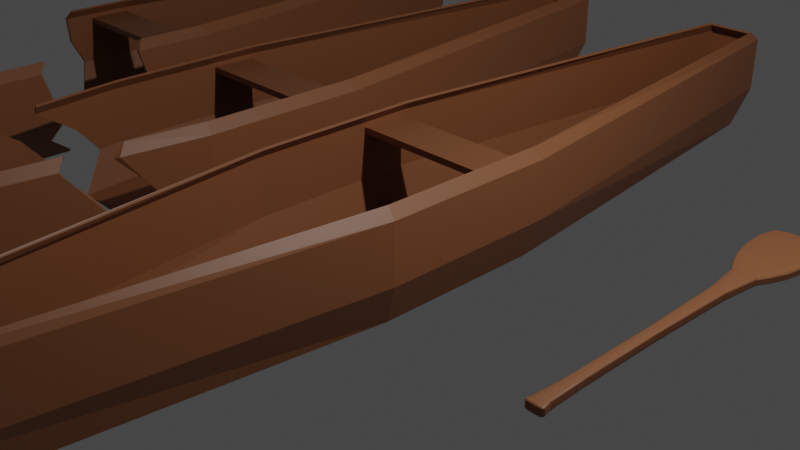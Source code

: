 # Source: Boat.blend  (saved by Blender 3.5.10; exported with 4.5.12 LTS)
import bpy
from mathutils import Matrix  # noqa: F401  (used for matrix-valued properties, if any)

bpy.ops.wm.read_factory_settings(use_empty=True)
scene = bpy.context.scene
scene.name = 'Scene'

# ---- collections
col_collection = bpy.data.collections.new('Collection'); scene.collection.children.link(col_collection)

# ---- materials (node trees are filled in below, after node groups)
mat_material_001 = bpy.data.materials.new('Material.001')
mat_material_001.use_transparent_shadow = False

# ---- material node trees
mat_material_001.use_nodes = True; mat_material_001.node_tree.nodes.clear()
_N = mat_material_001.node_tree.nodes; _L = mat_material_001.node_tree.links
n0 = _N.new('ShaderNodeBsdfPrincipled'); n0.name = 'Principled BSDF'; n0.location = (10, 300)
n0.distribution = 'GGX'
n0.subsurface_method = 'RANDOM_WALK_SKIN'
n0.inputs[0].default_value = (0.2462, 0.09123, 0.03578, 1.0)
n0.inputs[3].default_value = 1.45
n0.inputs[27].default_value = (0.0, 0.0, 0.0, 1.0)
n0.inputs[28].default_value = 1.0
n1 = _N.new('ShaderNodeOutputMaterial'); n1.name = 'Material Output'; n1.location = (300, 300)
_L.new(n0.outputs[0], n1.inputs[0])
n1.is_active_output = True

# ---- world
world_world = bpy.data.worlds.new('World'); scene.world = world_world
world_world.use_nodes = True; world_world.node_tree.nodes.clear()
_N = world_world.node_tree.nodes; _L = world_world.node_tree.links
n0 = _N.new('ShaderNodeOutputWorld'); n0.name = 'World Output'; n0.location = (300, 300)
n1 = _N.new('ShaderNodeBackground'); n1.name = 'Background'; n1.location = (10, 300)
n1.inputs[0].default_value = (0.05088, 0.05088, 0.05088, 1.0)
_L.new(n1.outputs[0], n0.inputs[0])
n0.is_active_output = True
world_world.color = (0.05088, 0.05088, 0.05088)
world_world.use_sun_shadow = False
world_world.sun_shadow_jitter_overblur = 0.0

# ---- cameras
cam_camera = bpy.data.cameras.new('Camera')
cam_camera.clip_end = 100.0
cam_camera.ortho_scale = 7.314

# ---- lights
light_light = bpy.data.lights.new('Light', 'POINT')
light_light.transmission_factor = 0.0
light_light.energy = 1000.0
light_light.shadow_soft_size = 0.1
light_light.shadow_maximum_resolution = 0.006
light_light.use_absolute_resolution = True

# ---- meshes
me_cube_001 = bpy.data.meshes.new('Cube.001')
me_cube_001.from_pydata([(-0.8495, -1.011, -0.7393), (-0.8992, -1.037, 0.4895), (-0.8495, 0.8874, -0.7393), (-0.8992, 0.9138, 0.4895), (0.8495, -1.011, -0.7393), (0.8992, -1.037, 0.4895), (0.8495, 0.8874, -0.7393), (0.8992, 0.9138, 0.4895), (0.2832, 5.742, -0.7393), (-0.2832, 5.742, -0.7393), (-0.2997, 5.903, 0.4895), (0.2997, 5.903, 0.4895), (-0.2832, -5.866, -0.7393), (0.2832, -5.866, -0.7393), (0.2997, -6.027, 0.4895), (-0.2997, -6.027, 0.4895), (-1.0, -1.062, -0.2954), (-1.0, 0.9382, -0.2954), (1.0, 0.9382, -0.2954), (1.0, -1.062, -0.2954), (0.3333, -6.176, -0.2954), (-0.3333, -6.176, -0.2954), (-0.3333, 6.053, -0.2954), (0.3333, 6.053, -0.2954), (-1.0, -1.062, 0.03798), (-1.0, -1.062, 0.3713), (-1.0, 0.9382, 0.3713), (-1.0, 0.9382, 0.03798), (1.0, 0.9382, 0.3713), (1.0, 0.9382, 0.03798), (1.0, -1.062, 0.3713), (1.0, -1.062, 0.03798), (0.3333, -6.176, 0.3713), (0.3333, -6.176, 0.03798), (-0.3333, -6.176, 0.3713), (-0.3333, -6.176, 0.03798), (-0.3333, 6.053, 0.3713), (-0.3333, 6.053, 0.03798), (0.3333, 6.053, 0.3713), (0.3333, 6.053, 0.03798), (-0.8313, -1.01, -0.7155), (-0.8753, -1.036, 0.4713), (-0.8313, 0.8863, -0.7155), (-0.8753, 0.9123, 0.4713), (0.8313, -1.01, -0.7155), (0.8753, -1.036, 0.4713), (0.8313, 0.8863, -0.7155), (0.8753, 0.9123, 0.4713), (0.2682, 5.73, -0.7161), (-0.2682, 5.73, -0.7161), (-0.2831, 5.892, 0.4671), (0.2831, 5.892, 0.4671), (-0.2682, -5.854, -0.7161), (0.2682, -5.854, -0.7161), (0.2831, -6.016, 0.4671), (-0.2831, -6.016, 0.4671), (-0.9704, -1.06, -0.291), (-0.9704, 0.9362, -0.291), (0.9704, 0.9362, -0.291), (0.9704, -1.06, -0.291), (0.3152, -6.154, -0.2873), (-0.3152, -6.154, -0.2873), (-0.3152, 6.03, -0.2873), (0.3152, 6.03, -0.2873), (-0.9701, -1.06, 0.03798), (-0.9715, -1.06, 0.362), (-0.9715, 0.9363, 0.362), (-0.9701, 0.9362, 0.03798), (0.9715, 0.9363, 0.362), (0.9701, 0.9362, 0.03798), (0.9715, -1.06, 0.362), (0.9701, -1.06, 0.03798), (0.3162, -6.155, 0.3594), (0.3135, -6.154, 0.03798), (-0.3162, -6.155, 0.3594), (-0.3135, -6.154, 0.03798), (-0.3162, 6.031, 0.3594), (-0.3135, 6.03, 0.03798), (0.3162, 6.031, 0.3594), (0.3135, 6.03, 0.03798), (-0.983, 0.3522, 0.2359), (-0.983, 0.3522, 0.3098), (-0.983, 0.8844, 0.2359), (-0.983, 0.8844, 0.3098), (0.983, 0.3522, 0.2359), (0.983, 0.3522, 0.3098), (0.983, 0.8844, 0.2359), (0.983, 0.8844, 0.3098)], [], [(25, 1, 3, 26), (38, 11, 7, 28), (28, 7, 5, 30), (34, 15, 1, 25), (8, 6, 4, 13), (2, 9, 12, 0), (9, 8, 13, 12), (30, 5, 14, 32), (32, 14, 15, 34), (26, 3, 10, 36), (36, 10, 11, 38), (9, 22, 23, 8), (2, 17, 22, 9), (13, 20, 21, 12), (4, 19, 20, 13), (12, 21, 16, 0), (6, 18, 19, 4), (8, 23, 18, 6), (0, 16, 17, 2), (22, 37, 39, 23), (37, 36, 38, 39), (17, 27, 37, 22), (27, 26, 36, 37), (20, 33, 35, 21), (33, 32, 34, 35), (19, 31, 33, 20), (31, 30, 32, 33), (21, 35, 24, 16), (35, 34, 25, 24), (18, 29, 31, 19), (29, 28, 30, 31), (23, 39, 29, 18), (39, 38, 28, 29), (16, 24, 27, 17), (24, 25, 26, 27), (65, 66, 43, 41), (78, 68, 47, 51), (68, 70, 45, 47), (74, 65, 41, 55), (48, 53, 44, 46), (42, 40, 52, 49), (49, 52, 53, 48), (70, 72, 54, 45), (72, 74, 55, 54), (66, 76, 50, 43), (76, 78, 51, 50), (49, 48, 63, 62), (42, 49, 62, 57), (53, 52, 61, 60), (44, 53, 60, 59), (52, 40, 56, 61), (46, 44, 59, 58), (48, 46, 58, 63), (40, 42, 57, 56), (62, 63, 79, 77), (77, 79, 78, 76), (57, 62, 77, 67), (67, 77, 76, 66), (60, 61, 75, 73), (73, 75, 74, 72), (59, 60, 73, 71), (71, 73, 72, 70), (61, 56, 64, 75), (75, 64, 65, 74), (58, 59, 71, 69), (69, 71, 70, 68), (63, 58, 69, 79), (79, 69, 68, 78), (56, 57, 67, 64), (64, 67, 66, 65), (3, 1, 41, 43), (7, 11, 51, 47), (5, 7, 47, 45), (1, 15, 55, 41), (10, 3, 43, 50), (11, 10, 50, 51), (14, 5, 45, 54), (15, 14, 54, 55), (80, 81, 83, 82), (82, 83, 87, 86), (86, 87, 85, 84), (84, 85, 81, 80), (82, 86, 84, 80), (87, 83, 81, 85)])
_uv = me_cube_001.uv_layers.new(name='UVMap')
_uv.uv.foreach_set('vector', [0.5833, 0.0, 0.625, 0.0, 0.625, 0.25, 0.5833, 0.25, 0.5833, 0.4167, 0.625, 0.4167, 0.625, 0.5, 0.5833, 0.5, 0.5833, 0.5, 0.625, 0.5, 0.625, 0.75, 0.5833, 0.75, 0.5833, 0.9167, 0.625, 0.9167, 0.625, 1.0, 0.5833, 1.0, 0.2917, 0.5, 0.375, 0.5, 0.375, 0.75, 0.2917, 0.75, 0.125, 0.5, 0.2083, 0.5, 0.2083, 0.75, 0.125, 0.75, 0.2083, 0.5, 0.2917, 0.5, 0.2917, 0.75, 0.2083, 0.75, 0.5833, 0.75, 0.625, 0.75, 0.625, 0.8333, 0.5833, 0.8333, 0.5833, 0.8333, 0.625, 0.8333, 0.625, 0.9167, 0.5833, 0.9167, 0.5833, 0.25, 0.625, 0.25, 0.625, 0.3333, 0.5833, 0.3333, 0.5833, 0.3333, 0.625, 0.3333, 0.625, 0.4167, 0.5833, 0.4167, 0.375, 0.3333, 0.5, 0.3333, 0.5, 0.4167, 0.375, 0.4167, 0.375, 0.25, 0.5, 0.25, 0.5, 0.3333, 0.375, 0.3333, 0.375, 0.8333, 0.5, 0.8333, 0.5, 0.9167, 0.375, 0.9167, 0.375, 0.75, 0.5, 0.75, 0.5, 0.8333, 0.375, 0.8333, 0.375, 0.9167, 0.5, 0.9167, 0.5, 1.0, 0.375, 1.0, 0.375, 0.5, 0.5, 0.5, 0.5, 0.75, 0.375, 0.75, 0.375, 0.4167, 0.5, 0.4167, 0.5, 0.5, 0.375, 0.5, 0.375, 0.0, 0.5, 0.0, 0.5, 0.25, 0.375, 0.25, 0.5, 0.3333, 0.5417, 0.3333, 0.5417, 0.4167, 0.5, 0.4167, 0.5417, 0.3333, 0.5833, 0.3333, 0.5833, 0.4167, 0.5417, 0.4167, 0.5, 0.25, 0.5417, 0.25, 0.5417, 0.3333, 0.5, 0.3333, 0.5417, 0.25, 0.5833, 0.25, 0.5833, 0.3333, 0.5417, 0.3333, 0.5, 0.8333, 0.5417, 0.8333, 0.5417, 0.9167, 0.5, 0.9167, 0.5417, 0.8333, 0.5833, 0.8333, 0.5833, 0.9167, 0.5417, 0.9167, 0.5, 0.75, 0.5417, 0.75, 0.5417, 0.8333, 0.5, 0.8333, 0.5417, 0.75, 0.5833, 0.75, 0.5833, 0.8333, 0.5417, 0.8333, 0.5, 0.9167, 0.5417, 0.9167, 0.5417, 1.0, 0.5, 1.0, 0.5417, 0.9167, 0.5833, 0.9167, 0.5833, 1.0, 0.5417, 1.0, 0.5, 0.5, 0.5417, 0.5, 0.5417, 0.75, 0.5, 0.75, 0.5417, 0.5, 0.5833, 0.5, 0.5833, 0.75, 0.5417, 0.75, 0.5, 0.4167, 0.5417, 0.4167, 0.5417, 0.5, 0.5, 0.5, 0.5417, 0.4167, 0.5833, 0.4167, 0.5833, 0.5, 0.5417, 0.5, 0.5, 0.0, 0.5417, 0.0, 0.5417, 0.25, 0.5, 0.25, 0.5417, 0.0, 0.5833, 0.0, 0.5833, 0.25, 0.5417, 0.25, 0.5833, 0.0, 0.5833, 0.25, 0.625, 0.25, 0.625, 0.0, 0.5833, 0.4167, 0.5833, 0.5, 0.625, 0.5, 0.625, 0.4167, 0.5833, 0.5, 0.5833, 0.75, 0.625, 0.75, 0.625, 0.5, 0.5833, 0.9167, 0.5833, 1.0, 0.625, 1.0, 0.625, 0.9167, 0.2917, 0.5, 0.2917, 0.75, 0.375, 0.75, 0.375, 0.5, 0.125, 0.5, 0.125, 0.75, 0.2083, 0.75, 0.2083, 0.5, 0.2083, 0.5, 0.2083, 0.75, 0.2917, 0.75, 0.2917, 0.5, 0.5833, 0.75, 0.5833, 0.8333, 0.625, 0.8333, 0.625, 0.75, 0.5833, 0.8333, 0.5833, 0.9167, 0.625, 0.9167, 0.625, 0.8333, 0.5833, 0.25, 0.5833, 0.3333, 0.625, 0.3333, 0.625, 0.25, 0.5833, 0.3333, 0.5833, 0.4167, 0.625, 0.4167, 0.625, 0.3333, 0.375, 0.3333, 0.375, 0.4167, 0.5, 0.4167, 0.5, 0.3333, 0.375, 0.25, 0.375, 0.3333, 0.5, 0.3333, 0.5, 0.25, 0.375, 0.8333, 0.375, 0.9167, 0.5, 0.9167, 0.5, 0.8333, 0.375, 0.75, 0.375, 0.8333, 0.5, 0.8333, 0.5, 0.75, 0.375, 0.9167, 0.375, 1.0, 0.5, 1.0, 0.5, 0.9167, 0.375, 0.5, 0.375, 0.75, 0.5, 0.75, 0.5, 0.5, 0.375, 0.4167, 0.375, 0.5, 0.5, 0.5, 0.5, 0.4167, 0.375, 0.0, 0.375, 0.25, 0.5, 0.25, 0.5, 0.0, 0.5, 0.3333, 0.5, 0.4167, 0.5417, 0.4167, 0.5417, 0.3333, 0.5417, 0.3333, 0.5417, 0.4167, 0.5833, 0.4167, 0.5833, 0.3333, 0.5, 0.25, 0.5, 0.3333, 0.5417, 0.3333, 0.5417, 0.25, 0.5417, 0.25, 0.5417, 0.3333, 0.5833, 0.3333, 0.5833, 0.25, 0.5, 0.8333, 0.5, 0.9167, 0.5417, 0.9167, 0.5417, 0.8333, 0.5417, 0.8333, 0.5417, 0.9167, 0.5833, 0.9167, 0.5833, 0.8333, 0.5, 0.75, 0.5, 0.8333, 0.5417, 0.8333, 0.5417, 0.75, 0.5417, 0.75, 0.5417, 0.8333, 0.5833, 0.8333, 0.5833, 0.75, 0.5, 0.9167, 0.5, 1.0, 0.5417, 1.0, 0.5417, 0.9167, 0.5417, 0.9167, 0.5417, 1.0, 0.5833, 1.0, 0.5833, 0.9167, 0.5, 0.5, 0.5, 0.75, 0.5417, 0.75, 0.5417, 0.5, 0.5417, 0.5, 0.5417, 0.75, 0.5833, 0.75, 0.5833, 0.5, 0.5, 0.4167, 0.5, 0.5, 0.5417, 0.5, 0.5417, 0.4167, 0.5417, 0.4167, 0.5417, 0.5, 0.5833, 0.5, 0.5833, 0.4167, 0.5, 0.0, 0.5, 0.25, 0.5417, 0.25, 0.5417, 0.0, 0.5417, 0.0, 0.5417, 0.25, 0.5833, 0.25, 0.5833, 0.0, 0.625, 0.25, 0.625, 0.0, 0.625, 0.0, 0.625, 0.25, 0.625, 0.5, 0.625, 0.4167, 0.625, 0.4167, 0.625, 0.5, 0.625, 0.75, 0.625, 0.5, 0.625, 0.5, 0.625, 0.75, 0.625, 1.0, 0.625, 0.9167, 0.625, 0.9167, 0.625, 1.0, 0.625, 0.3333, 0.625, 0.25, 0.625, 0.25, 0.625, 0.3333, 0.625, 0.4167, 0.625, 0.3333, 0.625, 0.3333, 0.625, 0.4167, 0.625, 0.8333, 0.625, 0.75, 0.625, 0.75, 0.625, 0.8333, 0.625, 0.9167, 0.625, 0.8333, 0.625, 0.8333, 0.625, 0.9167, 0.375, 0.0, 0.625, 0.0, 0.625, 0.25, 0.375, 0.25, 0.375, 0.25, 0.625, 0.25, 0.625, 0.5, 0.375, 0.5, 0.375, 0.5, 0.625, 0.5, 0.625, 0.75, 0.375, 0.75, 0.375, 0.75, 0.625, 0.75, 0.625, 1.0, 0.375, 1.0, 0.125, 0.5, 0.375, 0.5, 0.375, 0.75, 0.125, 0.75, 0.625, 0.5, 0.875, 0.5, 0.875, 0.75, 0.625, 0.75])
me_cube_001.materials.append(mat_material_001)
me_cube_001.update()
me_cube_003 = bpy.data.meshes.new('Cube.003')
me_cube_003.from_pydata([(-0.2814, -2.838, -0.6296), (0.2849, -2.838, -0.6296), (0.3015, -3.0, 0.5992), (-0.2979, -3.0, 0.5992), (0.3351, -3.149, -0.1857), (-0.3315, -3.149, -0.1857), (0.3351, -3.149, 0.481), (0.3351, -3.149, 0.1477), (-0.3315, -3.149, 0.481), (-0.3315, -3.149, 0.1477), (-0.2664, -2.826, -0.6064), (0.27, -2.826, -0.6064), (0.2849, -2.988, 0.5768), (-0.2813, -2.988, 0.5768), (0.317, -3.126, -0.1776), (-0.3134, -3.126, -0.1776), (0.3179, -3.127, 0.4691), (0.3153, -3.126, 0.1477), (-0.3144, -3.127, 0.4691), (-0.3118, -3.126, 0.1477), (-0.2664, 1.399, -0.6064), (0.9053, 1.226, 0.1477), (0.2849, 1.368, -0.6296), (-0.9328, 1.689, -0.1811), (0.8814, 1.266, 0.1477), (0.27, 1.375, -0.6064), (0.8718, 0.9683, 0.481), (-0.7755, 1.397, -0.6296), (0.774, 1.354, -0.6296), (-0.7544, 1.372, -0.6058), (-0.9269, 1.419, 0.1477), (-0.7683, 0.9154, 0.5992), (0.8384, 0.9184, 0.4712), (-0.8645, 0.9402, 0.481), (0.7599, 1.388, -0.6058), (0.7714, 1.103, 0.5803), (-0.8368, 0.9341, 0.4712), (-0.8959, 1.406, 0.1477), (0.9389, 1.483, -0.1857), (-0.7458, 0.9176, 0.5801), (0.9085, 1.472, -0.1809), (-0.9646, 1.708, -0.1857), (0.7912, 1.076, 0.5992), (-0.2814, 1.383, -0.6296), (-0.7544, 1.372, -0.6058), (-0.2664, 1.399, -0.6064), (0.8384, 0.9184, 0.4712), (0.7714, 1.103, 0.5803), (-0.9328, 1.689, -0.1811), (-0.7755, 1.397, -0.6296), (-0.9646, 1.708, -0.1857), (0.9085, 1.472, -0.1809), (0.8814, 1.266, 0.1477), (0.9053, 1.226, 0.1477), (0.9389, 1.483, -0.1857), (-0.9269, 1.419, 0.1477), (-0.8959, 1.406, 0.1477), (0.7912, 1.076, 0.5992), (0.774, 1.354, -0.6296), (0.2849, 1.368, -0.6296), (-0.2814, 1.383, -0.6296), (0.27, 1.375, -0.6064), (0.7599, 1.388, -0.6058), (0.8718, 0.9683, 0.481), (-0.8645, 0.9402, 0.481), (-0.8368, 0.9341, 0.4712), (-0.7683, 0.9154, 0.5992), (-0.7458, 0.9176, 0.5801)], [], [(8, 3, 31, 33), (6, 2, 3, 8), (1, 4, 5, 0), (0, 5, 41, 27), (4, 7, 9, 5), (7, 6, 8, 9), (5, 9, 30, 41), (9, 8, 33, 30), (18, 36, 39, 13), (16, 18, 13, 12), (11, 10, 15, 14), (10, 29, 23, 15), (14, 15, 19, 17), (17, 19, 18, 16), (15, 23, 37, 19), (19, 37, 36, 18), (2, 42, 35, 12), (3, 2, 12, 13), (20, 29, 10), (35, 32, 16, 12), (24, 40, 14, 17), (38, 21, 7, 4), (22, 28, 1), (43, 22, 1, 0), (34, 25, 11), (25, 20, 10, 11), (40, 34, 11, 14), (28, 38, 4, 1), (32, 24, 17, 16), (21, 26, 6, 7), (39, 31, 3, 13), (27, 43, 0), (26, 42, 2, 6), (36, 37, 56, 65), (45, 60, 44), (25, 34, 62, 61), (40, 24, 52, 51), (31, 39, 67, 66), (20, 25, 61, 45), (21, 38, 54, 53), (39, 36, 65, 67), (34, 40, 51, 62), (41, 30, 55, 50), (33, 31, 66, 64), (38, 28, 58, 54), (37, 23, 48, 56), (43, 27, 49, 60), (29, 20, 45, 44), (24, 32, 46, 52), (35, 42, 57, 47), (42, 26, 63, 57), (32, 35, 47, 46), (26, 21, 53, 63), (28, 22, 59, 58), (23, 29, 44, 48), (30, 33, 64, 55), (22, 43, 60, 59), (27, 41, 50, 49), (45, 61, 60), (61, 62, 59), (51, 52, 54), (52, 46, 53), (46, 47, 57), (58, 59, 62), (59, 60, 61), (55, 64, 56), (64, 66, 65), (66, 67, 65), (64, 65, 56), (60, 49, 44), (46, 57, 63), (52, 53, 54), (46, 63, 53), (55, 56, 48), (51, 54, 62), (54, 58, 62), (50, 55, 48), (50, 48, 49), (48, 44, 49)])
_uv = me_cube_003.uv_layers.new(name='UVMap')
_uv.uv.foreach_set('vector', [0.5833, 0.9167, 0.625, 0.9167, 0.625, 0.9821, 0.5833, 0.9833, 0.5833, 0.8333, 0.625, 0.8333, 0.625, 0.9167, 0.5833, 0.9167, 0.375, 0.8333, 0.5, 0.8333, 0.5, 0.9167, 0.375, 0.9167, 0.375, 0.9167, 0.5, 0.9167, 0.5, 0.9958, 0.375, 0.9894, 0.5, 0.8333, 0.5417, 0.8333, 0.5417, 0.9167, 0.5, 0.9167, 0.5417, 0.8333, 0.5833, 0.8333, 0.5833, 0.9167, 0.5417, 0.9167, 0.5, 0.9167, 0.5417, 0.9167, 0.5417, 0.9911, 0.5, 0.9958, 0.5417, 0.9167, 0.5833, 0.9167, 0.5833, 0.9833, 0.5417, 0.9911, 0.5833, 0.9167, 0.5833, 0.9831, 0.625, 0.982, 0.625, 0.9167, 0.5833, 0.8333, 0.5833, 0.9167, 0.625, 0.9167, 0.625, 0.8333, 0.375, 0.8333, 0.375, 0.9167, 0.5, 0.9167, 0.5, 0.8333, 0.375, 0.9167, 0.375, 0.9889, 0.5, 0.9954, 0.5, 0.9167, 0.5, 0.8333, 0.5, 0.9167, 0.5417, 0.9167, 0.5417, 0.8333, 0.5417, 0.8333, 0.5417, 0.9167, 0.5833, 0.9167, 0.5833, 0.8333, 0.5, 0.9167, 0.5, 0.9954, 0.5417, 0.9908, 0.5417, 0.9167, 0.5417, 0.9167, 0.5417, 0.9908, 0.5833, 0.9831, 0.5833, 0.9167, 0.625, 0.8333, 0.625, 0.7653, 0.625, 0.7649, 0.625, 0.8333, 0.625, 0.9167, 0.625, 0.8333, 0.625, 0.8333, 0.625, 0.9167, 0.2083, 0.6588, 0.1361, 0.75, 0.2083, 0.75, 0.625, 0.7649, 0.5833, 0.7672, 0.5833, 0.8333, 0.625, 0.8333, 0.5417, 0.7615, 0.5, 0.7581, 0.5, 0.8333, 0.5417, 0.8333, 0.5, 0.7579, 0.5417, 0.7621, 0.5417, 0.8333, 0.5, 0.8333, 0.2917, 0.6594, 0.3636, 0.75, 0.2917, 0.75, 0.2083, 0.6591, 0.2917, 0.6594, 0.2917, 0.75, 0.2083, 0.75, 0.3642, 0.75, 0.2917, 0.6593, 0.2917, 0.75, 0.2917, 0.6593, 0.2083, 0.6588, 0.2083, 0.75, 0.2917, 0.75, 0.5, 0.7581, 0.375, 0.7608, 0.375, 0.8333, 0.5, 0.8333, 0.375, 0.7614, 0.5, 0.7579, 0.5, 0.8333, 0.375, 0.8333, 0.5833, 0.7672, 0.5417, 0.7615, 0.5417, 0.8333, 0.5833, 0.8333, 0.5417, 0.7621, 0.5833, 0.7663, 0.5833, 0.8333, 0.5417, 0.8333, 0.625, 0.982, 0.625, 0.9821, 0.625, 0.9167, 0.625, 0.9167, 0.1356, 0.75, 0.2083, 0.6591, 0.2083, 0.75, 0.5833, 0.7663, 0.625, 0.7653, 0.625, 0.8333, 0.5833, 0.8333, 0.5833, 0.9831, 0.5417, 0.9908, 0.5417, 0.9908, 0.5833, 0.9831, 0.2083, 0.6588, 0.2083, 0.6591, 0.375, 0.9889, 0.2917, 0.6593, 0.3642, 0.75, 0.3642, 0.75, 0.2917, 0.6593, 0.5, 0.7581, 0.5417, 0.7615, 0.5417, 0.7615, 0.5, 0.7581, 0.625, 0.9821, 0.625, 0.982, 0.625, 0.982, 0.625, 0.9821, 0.2083, 0.6588, 0.2917, 0.6593, 0.2917, 0.6593, 0.2083, 0.6588, 0.5417, 0.7621, 0.5, 0.7579, 0.5, 0.7579, 0.5417, 0.7621, 0.625, 0.982, 0.5833, 0.9831, 0.5833, 0.9831, 0.625, 0.982, 0.375, 0.7608, 0.5, 0.7581, 0.5, 0.7581, 0.375, 0.7608, 0.5, 0.9958, 0.5417, 0.9911, 0.5417, 0.9911, 0.5, 0.9958, 0.5833, 0.9833, 0.625, 0.9821, 0.625, 0.9821, 0.5833, 0.9833, 0.5, 0.7579, 0.375, 0.7614, 0.375, 0.7614, 0.5, 0.7579, 0.5417, 0.9908, 0.5, 0.9954, 0.5, 0.9954, 0.5417, 0.9908, 0.2083, 0.6591, 0.1356, 0.75, 0.1356, 0.75, 0.2083, 0.6591, 0.1361, 0.75, 0.2083, 0.6588, 0.2083, 0.6588, 0.1361, 0.75, 0.5417, 0.7615, 0.5833, 0.7672, 0.5833, 0.7672, 0.5417, 0.7615, 0.625, 0.7649, 0.625, 0.7653, 0.625, 0.7653, 0.625, 0.7649, 0.625, 0.7653, 0.5833, 0.7663, 0.5833, 0.7663, 0.625, 0.7653, 0.5833, 0.7672, 0.625, 0.7649, 0.625, 0.7649, 0.5833, 0.7672, 0.5833, 0.7663, 0.5417, 0.7621, 0.5417, 0.7621, 0.5833, 0.7663, 0.3636, 0.75, 0.2917, 0.6594, 0.2917, 0.6594, 0.3636, 0.75, 0.5, 0.9954, 0.375, 0.9889, 0.375, 0.9889, 0.5, 0.9954, 0.5417, 0.9911, 0.5833, 0.9833, 0.5833, 0.9833, 0.5417, 0.9911, 0.2917, 0.6594, 0.2083, 0.6591, 0.2083, 0.6591, 0.2917, 0.6594, 0.375, 0.9894, 0.5, 0.9958, 0.5, 0.9958, 0.375, 0.9894, 0.2083, 0.6588, 0.2917, 0.6593, 0.2083, 0.6591, 0.2917, 0.6593, 0.375, 0.7608, 0.2917, 0.6594, 0.5, 0.7581, 0.5417, 0.7615, 0.5, 0.7579, 0.5417, 0.7615, 0.5833, 0.7672, 0.5417, 0.7621, 0.5833, 0.7672, 0.625, 0.7649, 0.625, 0.7653, 0.3636, 0.75, 0.2917, 0.6594, 0.375, 0.7608, 0.2917, 0.6594, 0.2083, 0.6591, 0.2917, 0.6593, 0.5417, 0.9911, 0.5833, 0.9833, 0.5417, 0.9908, 0.5833, 0.9833, 0.625, 0.9821, 0.5833, 0.9831, 0.625, 0.9821, 0.625, 0.982, 0.5833, 0.9831, 0.5833, 0.9833, 0.5833, 0.9831, 0.5417, 0.9908, 0.2083, 0.6591, 0.375, 0.9894, 0.375, 0.9889, 0.5833, 0.7672, 0.625, 0.7653, 0.5833, 0.7663, 0.5417, 0.7615, 0.5417, 0.7621, 0.5, 0.7579, 0.5833, 0.7672, 0.5833, 0.7663, 0.5417, 0.7621, 0.5417, 0.9911, 0.5417, 0.9908, 0.5, 0.9954, 0.5, 0.7581, 0.5, 0.7579, 0.375, 0.7608, 0.5, 0.7579, 0.3636, 0.75, 0.375, 0.7608, 0.5, 0.9958, 0.5417, 0.9911, 0.5, 0.9954, 0.5, 0.9958, 0.5, 0.9954, 0.375, 0.9894, 0.5, 0.9954, 0.375, 0.9889, 0.375, 0.9894])
me_cube_003.materials.append(mat_material_001)
me_cube_003.update()
me_cube_005 = bpy.data.meshes.new('Cube.005')
me_cube_005.from_pydata([(-1.01, -1.917, 7.237), (-1.01, -1.917, 9.237), (-1.01, 0.08318, 7.237), (-1.01, 0.08318, 9.237), (0.9905, -1.917, 7.237), (0.9905, -1.917, 9.237), (0.9905, 0.08318, 7.237), (0.9905, 0.08318, 9.237), (-0.8625, -7.04, -19.15), (-0.9131, -7.139, 14.1), (-0.8625, 0.09442, -19.15), (-0.9131, 0.1936, 14.1), (0.8658, -7.04, -19.15), (0.9163, -7.139, 14.1), (0.8658, 0.09442, -19.15), (0.9163, 0.1936, 14.1), (0.2897, 18.34, -19.15), (-0.2864, 18.34, -19.15), (-0.3033, 18.94, 14.1), (0.3065, 18.94, 14.1), (-1.016, -7.23, -7.136), (-1.016, 0.2853, -7.136), (1.019, 0.2853, -7.136), (1.019, -7.23, -7.136), (-0.3374, 19.51, -7.136), (0.3407, 19.51, -7.136), (-1.016, -7.23, 1.882), (-1.016, -7.23, 10.9), (-1.016, 0.2853, 10.9), (-1.016, 0.2853, 1.882), (1.019, 0.2853, 10.9), (1.019, 0.2853, 1.882), (1.019, -7.23, 10.9), (1.019, -7.23, 1.882), (-0.3374, 19.51, 10.9), (-0.3374, 19.51, 1.882), (0.3407, 19.51, 10.9), (0.3407, 19.51, 1.882), (-0.844, -7.036, -18.5), (-0.8888, -7.133, 13.61), (-0.844, 0.0904, -18.5), (-0.8888, 0.1882, 13.61), (0.8473, -7.036, -18.5), (0.8921, -7.133, 13.61), (0.8473, 0.0904, -18.5), (0.8921, 0.1882, 13.61), (0.2745, 18.29, -18.52), (-0.2712, 18.29, -18.52), (-0.2863, 18.9, 13.49), (0.2896, 18.9, 13.49), (-0.9855, -7.223, -7.017), (-0.9855, 0.2781, -7.017), (0.9888, 0.2781, -7.017), (0.9888, -7.223, -7.017), (-0.319, 19.42, -6.919), (0.3223, 19.42, -6.919), (-0.9852, -7.223, 1.882), (-0.9867, -7.223, 10.65), (-0.9867, 0.2782, 10.65), (-0.9852, 0.278, 1.882), (0.9899, 0.2782, 10.65), (0.9884, 0.278, 1.882), (0.9899, -7.223, 10.65), (0.9884, -7.223, 1.882), (-0.32, 19.42, 10.58), (-0.3173, 19.42, 1.882), (0.3233, 19.42, 10.58), (0.3206, 19.42, 1.882), (-0.2712, -9.359, -18.52), (0.9208, -10.01, 1.882), (0.2897, -9.478, -19.15), (-0.9491, -8.269, -7.012), (0.8965, -9.86, 1.882), (0.2745, -9.449, -18.52), (0.8866, -10.98, 10.9), (-0.789, -9.366, -19.15), (0.7871, -9.53, -19.15), (-0.7676, -9.462, -18.5), (-0.9431, -9.286, 1.882), (-0.7817, -11.18, 14.1), (0.8527, -11.17, 10.63), (-0.8796, -11.08, 10.9), (0.7728, -9.401, -18.5), (0.7845, -10.47, 13.59), (-0.8514, -11.11, 10.63), (-0.9116, -9.333, 1.882), (0.9549, -9.045, -7.136), (-0.7589, -11.17, 13.58), (0.924, -9.085, -7.008), (-0.9814, -8.2, -7.136), (0.8046, -10.57, 14.1), (-0.2864, -9.418, -19.15)], [], [(0, 1, 3, 2), (2, 3, 7, 6), (6, 7, 5, 4), (4, 5, 1, 0), (2, 6, 4, 0), (7, 3, 1, 5), (27, 9, 11, 28), (36, 19, 15, 30), (30, 15, 13, 32), (16, 14, 12, 76, 70), (10, 17, 91, 75, 8), (17, 16, 70, 91), (32, 13, 90, 74), (28, 11, 18, 34), (34, 18, 19, 36), (17, 24, 25, 16), (10, 21, 24, 17), (12, 23, 86, 76), (14, 22, 23, 12), (16, 25, 22, 14), (8, 20, 21, 10), (24, 35, 37, 25), (35, 34, 36, 37), (21, 29, 35, 24), (29, 28, 34, 35), (23, 33, 69, 86), (33, 32, 74, 69), (22, 31, 33, 23), (31, 30, 32, 33), (25, 37, 31, 22), (37, 36, 30, 31), (20, 26, 29, 21), (26, 27, 28, 29), (57, 58, 41, 39), (66, 60, 45, 49), (60, 62, 43, 45), (46, 73, 82, 42, 44), (40, 38, 77, 68, 47), (47, 68, 73, 46), (62, 80, 83, 43), (58, 64, 48, 41), (64, 66, 49, 48), (47, 46, 55, 54), (40, 47, 54, 51), (42, 82, 88, 53), (44, 42, 53, 52), (46, 44, 52, 55), (38, 40, 51, 50), (54, 55, 67, 65), (65, 67, 66, 64), (51, 54, 65, 59), (59, 65, 64, 58), (53, 88, 72, 63), (63, 72, 80, 62), (52, 53, 63, 61), (61, 63, 62, 60), (55, 52, 61, 67), (67, 61, 60, 66), (50, 51, 59, 56), (56, 59, 58, 57), (11, 9, 39, 41), (15, 19, 49, 45), (13, 15, 45, 43), (9, 79, 87, 39), (18, 11, 41, 48), (19, 18, 48, 49), (71, 77, 38, 50), (75, 89, 20, 8), (89, 78, 26, 20), (85, 71, 50, 56), (83, 90, 13, 43), (78, 81, 27, 26), (84, 85, 56, 57), (87, 84, 57, 39), (81, 79, 9, 27), (77, 71, 75), (84, 87, 79), (79, 81, 84), (81, 78, 85), (84, 81, 85), (75, 91, 77), (91, 70, 73), (68, 91, 73), (74, 90, 80), (90, 83, 80), (80, 72, 69), (72, 88, 86), (69, 72, 86), (69, 74, 80), (91, 68, 77), (70, 76, 82), (82, 73, 70), (86, 88, 82), (85, 78, 71), (78, 89, 71), (76, 86, 82), (71, 89, 75)])
_uv = me_cube_005.uv_layers.new(name='UVMap')
_uv.uv.foreach_set('vector', [0.375, 0.0, 0.625, 0.0, 0.625, 0.25, 0.375, 0.25, 0.375, 0.25, 0.625, 0.25, 0.625, 0.5, 0.375, 0.5, 0.375, 0.5, 0.625, 0.5, 0.625, 0.75, 0.375, 0.75, 0.375, 0.75, 0.625, 0.75, 0.625, 1.0, 0.375, 1.0, 0.125, 0.5, 0.375, 0.5, 0.375, 0.75, 0.125, 0.75, 0.625, 0.5, 0.875, 0.5, 0.875, 0.75, 0.625, 0.75, 0.5833, 0.0, 0.625, 0.0, 0.625, 0.25, 0.5833, 0.25, 0.5833, 0.4167, 0.625, 0.4167, 0.625, 0.5, 0.5833, 0.5, 0.5833, 0.5, 0.625, 0.5, 0.625, 0.75, 0.5833, 0.75, 0.2917, 0.5, 0.375, 0.5, 0.375, 0.75, 0.3636, 0.75, 0.2917, 0.6594, 0.125, 0.5, 0.2083, 0.5, 0.2083, 0.6591, 0.1356, 0.75, 0.125, 0.75, 0.2083, 0.5, 0.2917, 0.5, 0.2917, 0.6594, 0.2083, 0.6591, 0.5833, 0.75, 0.625, 0.75, 0.625, 0.7653, 0.5833, 0.7663, 0.5833, 0.25, 0.625, 0.25, 0.625, 0.3333, 0.5833, 0.3333, 0.5833, 0.3333, 0.625, 0.3333, 0.625, 0.4167, 0.5833, 0.4167, 0.375, 0.3333, 0.5, 0.3333, 0.5, 0.4167, 0.375, 0.4167, 0.375, 0.25, 0.5, 0.25, 0.5, 0.3333, 0.375, 0.3333, 0.375, 0.75, 0.5, 0.75, 0.5, 0.7579, 0.375, 0.7614, 0.375, 0.5, 0.5, 0.5, 0.5, 0.75, 0.375, 0.75, 0.375, 0.4167, 0.5, 0.4167, 0.5, 0.5, 0.375, 0.5, 0.375, 0.0, 0.5, 0.0, 0.5, 0.25, 0.375, 0.25, 0.5, 0.3333, 0.5417, 0.3333, 0.5417, 0.4167, 0.5, 0.4167, 0.5417, 0.3333, 0.5833, 0.3333, 0.5833, 0.4167, 0.5417, 0.4167, 0.5, 0.25, 0.5417, 0.25, 0.5417, 0.3333, 0.5, 0.3333, 0.5417, 0.25, 0.5833, 0.25, 0.5833, 0.3333, 0.5417, 0.3333, 0.5, 0.75, 0.5417, 0.75, 0.5417, 0.7621, 0.5, 0.7579, 0.5417, 0.75, 0.5833, 0.75, 0.5833, 0.7663, 0.5417, 0.7621, 0.5, 0.5, 0.5417, 0.5, 0.5417, 0.75, 0.5, 0.75, 0.5417, 0.5, 0.5833, 0.5, 0.5833, 0.75, 0.5417, 0.75, 0.5, 0.4167, 0.5417, 0.4167, 0.5417, 0.5, 0.5, 0.5, 0.5417, 0.4167, 0.5833, 0.4167, 0.5833, 0.5, 0.5417, 0.5, 0.5, 0.0, 0.5417, 0.0, 0.5417, 0.25, 0.5, 0.25, 0.5417, 0.0, 0.5833, 0.0, 0.5833, 0.25, 0.5417, 0.25, 0.5833, 0.0, 0.5833, 0.25, 0.625, 0.25, 0.625, 0.0, 0.5833, 0.4167, 0.5833, 0.5, 0.625, 0.5, 0.625, 0.4167, 0.5833, 0.5, 0.5833, 0.75, 0.625, 0.75, 0.625, 0.5, 0.2917, 0.5, 0.2917, 0.6593, 0.3642, 0.75, 0.375, 0.75, 0.375, 0.5, 0.125, 0.5, 0.125, 0.75, 0.1361, 0.75, 0.2083, 0.6588, 0.2083, 0.5, 0.2083, 0.5, 0.2083, 0.6588, 0.2917, 0.6593, 0.2917, 0.5, 0.5833, 0.75, 0.5833, 0.7672, 0.625, 0.7649, 0.625, 0.75, 0.5833, 0.25, 0.5833, 0.3333, 0.625, 0.3333, 0.625, 0.25, 0.5833, 0.3333, 0.5833, 0.4167, 0.625, 0.4167, 0.625, 0.3333, 0.375, 0.3333, 0.375, 0.4167, 0.5, 0.4167, 0.5, 0.3333, 0.375, 0.25, 0.375, 0.3333, 0.5, 0.3333, 0.5, 0.25, 0.375, 0.75, 0.375, 0.7608, 0.5, 0.7581, 0.5, 0.75, 0.375, 0.5, 0.375, 0.75, 0.5, 0.75, 0.5, 0.5, 0.375, 0.4167, 0.375, 0.5, 0.5, 0.5, 0.5, 0.4167, 0.375, 0.0, 0.375, 0.25, 0.5, 0.25, 0.5, 0.0, 0.5, 0.3333, 0.5, 0.4167, 0.5417, 0.4167, 0.5417, 0.3333, 0.5417, 0.3333, 0.5417, 0.4167, 0.5833, 0.4167, 0.5833, 0.3333, 0.5, 0.25, 0.5, 0.3333, 0.5417, 0.3333, 0.5417, 0.25, 0.5417, 0.25, 0.5417, 0.3333, 0.5833, 0.3333, 0.5833, 0.25, 0.5, 0.75, 0.5, 0.7581, 0.5417, 0.7615, 0.5417, 0.75, 0.5417, 0.75, 0.5417, 0.7615, 0.5833, 0.7672, 0.5833, 0.75, 0.5, 0.5, 0.5, 0.75, 0.5417, 0.75, 0.5417, 0.5, 0.5417, 0.5, 0.5417, 0.75, 0.5833, 0.75, 0.5833, 0.5, 0.5, 0.4167, 0.5, 0.5, 0.5417, 0.5, 0.5417, 0.4167, 0.5417, 0.4167, 0.5417, 0.5, 0.5833, 0.5, 0.5833, 0.4167, 0.5, 0.0, 0.5, 0.25, 0.5417, 0.25, 0.5417, 0.0, 0.5417, 0.0, 0.5417, 0.25, 0.5833, 0.25, 0.5833, 0.0, 0.625, 0.25, 0.625, 0.0, 0.625, 0.0, 0.625, 0.25, 0.625, 0.5, 0.625, 0.4167, 0.625, 0.4167, 0.625, 0.5, 0.625, 0.75, 0.625, 0.5, 0.625, 0.5, 0.625, 0.75, 0.625, 1.0, 0.625, 0.9821, 0.625, 0.982, 0.625, 1.0, 0.625, 0.3333, 0.625, 0.25, 0.625, 0.25, 0.625, 0.3333, 0.625, 0.4167, 0.625, 0.3333, 0.625, 0.3333, 0.625, 0.4167, 0.5, 0.9954, 0.375, 0.9889, 0.375, 1.0, 0.5, 1.0, 0.375, 0.9894, 0.5, 0.9958, 0.5, 1.0, 0.375, 1.0, 0.5, 0.9958, 0.5417, 0.9911, 0.5417, 1.0, 0.5, 1.0, 0.5417, 0.9908, 0.5, 0.9954, 0.5, 1.0, 0.5417, 1.0, 0.625, 0.7649, 0.625, 0.7653, 0.625, 0.75, 0.625, 0.75, 0.5417, 0.9911, 0.5833, 0.9833, 0.5833, 1.0, 0.5417, 1.0, 0.5833, 0.9831, 0.5417, 0.9908, 0.5417, 1.0, 0.5833, 1.0, 0.625, 0.982, 0.5833, 0.9831, 0.5833, 1.0, 0.625, 1.0, 0.5833, 0.9833, 0.625, 0.9821, 0.625, 1.0, 0.5833, 1.0, 0.375, 0.9889, 0.5, 0.9954, 0.375, 0.9894, 0.5833, 0.9831, 0.625, 0.982, 0.625, 0.9821, 0.625, 0.9821, 0.5833, 0.9833, 0.5833, 0.9831, 0.5833, 0.9833, 0.5417, 0.9911, 0.5417, 0.9908, 0.5833, 0.9831, 0.5833, 0.9833, 0.5417, 0.9908, 0.375, 0.9894, 0.2083, 0.6591, 0.375, 0.9889, 0.2083, 0.6591, 0.2917, 0.6594, 0.2917, 0.6593, 0.2083, 0.6588, 0.2083, 0.6591, 0.2917, 0.6593, 0.5833, 0.7663, 0.625, 0.7653, 0.5833, 0.7672, 0.625, 0.7653, 0.625, 0.7649, 0.5833, 0.7672, 0.5833, 0.7672, 0.5417, 0.7615, 0.5417, 0.7621, 0.5417, 0.7615, 0.5, 0.7581, 0.5, 0.7579, 0.5417, 0.7621, 0.5417, 0.7615, 0.5, 0.7579, 0.5417, 0.7621, 0.5833, 0.7663, 0.5833, 0.7672, 0.2083, 0.6591, 0.2083, 0.6588, 0.375, 0.9889, 0.2917, 0.6594, 0.3636, 0.75, 0.375, 0.7608, 0.375, 0.7608, 0.2917, 0.6593, 0.2917, 0.6594, 0.5, 0.7579, 0.5, 0.7581, 0.375, 0.7608, 0.5417, 0.9908, 0.5417, 0.9911, 0.5, 0.9954, 0.5417, 0.9911, 0.5, 0.9958, 0.5, 0.9954, 0.3636, 0.75, 0.5, 0.7579, 0.375, 0.7608, 0.5, 0.9954, 0.5, 0.9958, 0.375, 0.9894])
me_cube_005.materials.append(mat_material_001)
me_cube_005.update()
me_cube_006 = bpy.data.meshes.new('Cube.006')
me_cube_006.from_pydata([(-0.7986, -0.9916, -0.8927), (-0.7986, -0.9916, 0.8927), (-0.9703, 0.7094, -0.9167), (-0.9703, 0.7094, 0.9167), (0.7986, -0.9916, -0.8927), (0.7986, -0.9916, 0.8927), (0.9703, 0.7094, -0.9167), (0.9703, 0.7094, 0.9167), (-0.855, -0.7237, -0.9228), (-0.855, -0.7237, 0.9228), (0.855, -0.7237, -0.9228), (0.855, -0.7237, 0.9228), (-1.594, -0.9652, -0.7738), (-1.594, -0.9867, -0.7738), (-1.594, -0.9867, 0.7738), (1.594, -0.9652, 0.7738), (1.594, -0.9867, 0.7738), (1.594, -0.9867, -0.7738), (-1.594, -0.9652, 0.7738), (1.594, -0.9652, -0.7738), (-4.889, 1.344, 0.875), (-4.889, 1.344, -0.875), (4.889, 1.344, 0.875), (4.889, 1.344, -0.875), (-4.181, 1.585, 0.875), (-4.181, 1.585, -0.875), (4.181, 1.585, 0.875), (4.181, 1.585, -0.875), (-0.7986, -0.9994, -0.4869), (-0.7986, -0.9994, 2.794e-09), (-0.7986, -0.9994, 0.4869), (-1.455, 0.6747, 0.5), (-1.455, 0.6747, 0.0), (-1.455, 0.6747, -0.5), (1.455, 0.6747, 0.5), (1.455, 0.6747, 0.0), (1.455, 0.6747, -0.5), (0.7986, -0.9994, 0.4869), (0.7986, -0.9994, -3.725e-09), (0.7986, -0.9994, -0.4869), (1.132, -0.6272, 0.4869), (1.132, -0.6272, -3.725e-09), (1.132, -0.6272, -0.4869), (-1.132, -0.6272, 0.4869), (-1.132, -0.6272, -3.725e-09), (-1.132, -0.6272, -0.4869), (-1.66, -0.9901, -0.4347), (-1.66, -0.9901, 9.08e-09), (-1.66, -0.9901, 0.4347), (1.66, -0.9901, 0.4347), (1.66, -0.9901, -1.863e-08), (1.66, -0.9901, -0.4347), (1.66, -0.9618, 0.4347), (1.66, -0.9618, -1.863e-08), (1.66, -0.9618, -0.4347), (-1.66, -0.9618, 0.4347), (-1.66, -0.9618, -1.118e-08), (-1.66, -0.9618, -0.4347), (-5.967, 1.349, 0.5), (-5.967, 1.349, 0.0), (-5.967, 1.349, -0.5), (5.967, 1.349, 0.5), (5.967, 1.349, 0.0), (5.967, 1.349, -0.5), (-5.216, 1.654, 0.5), (-5.216, 1.654, 0.0), (-5.216, 1.654, -0.5), (5.216, 1.654, 0.5), (5.216, 1.654, 0.0), (5.216, 1.654, -0.5), (3.11, 1.109, -0.875), (3.11, 1.109, 0.875), (3.733, 1.057, 0.5), (3.733, 1.057, 0.0), (3.733, 1.057, -0.5), (-3.11, 1.109, -0.875), (-3.11, 1.109, 0.875), (-3.733, 1.057, -0.5), (-3.733, 1.057, 0.0), (-3.733, 1.057, 0.5), (-2.623e-06, 1.631, -0.875), (-2.738e-06, 1.631, 0.875), (-2.928e-06, 1.691, -0.5), (-2.787e-06, 1.691, 1.863e-09), (-2.928e-06, 1.691, 0.5), (-0.8046, -0.9516, -0.9586), (-0.7986, -0.9984, 0.7203), (-0.7244, 0.01799, 0.9175), (-1.395, 0.679, -0.7396), (-5.253e-07, 0.7527, -0.9792), (-5.355e-07, 0.7527, 0.9792), (1.395, 0.679, -0.7396), (0.7244, 0.01799, -0.9175), (0.8046, -0.9516, 0.9586), (0.7986, -0.9984, -0.7203), (-1.956e-08, -0.9919, -0.9107), (-2.515e-08, -0.9919, 0.9107), (-0.7244, 0.01799, -0.9175), (-0.8046, -0.9516, 0.9586), (0.8046, -0.9516, -0.9586), (0.7244, 0.01799, 0.9175), (-1.118e-08, -0.6537, 0.9839), (-1.676e-08, -0.6537, -0.9839), (1.103, -0.6375, -0.7235), (-1.103, -0.6375, -0.7235), (-1.637, -0.9759, -0.7906), (-1.648, -0.9895, 0.6406), (1.637, -0.9759, 0.7906), (1.648, -0.9895, -0.6406), (-1.637, -0.9759, 0.7906), (1.637, -0.9759, -0.7906), (1.648, -0.9624, -0.6406), (-1.648, -0.9624, -0.6406), (-1.359, -0.9373, 0.8437), (-1.346, -0.9902, 0.8404), (-1.346, -0.9902, -0.8404), (-1.359, -0.9373, -0.8437), (1.346, -0.9902, -0.8404), (1.346, -0.9902, 0.8404), (1.359, -0.9373, 0.8437), (1.359, -0.9373, -0.8437), (-5.794, 1.348, -0.7342), (5.794, 1.348, -0.7342), (-5.046, 1.642, -0.7342), (5.046, 1.642, -0.7342), (-4.394, 1.464, -0.9024), (4.394, 1.464, -0.9024), (4.394, 1.464, 0.9024), (-4.394, 1.464, 0.9024), (1.779, 1.05, -0.9095), (1.779, 1.05, 0.9095), (-3.672, 1.22, -0.9024), (2.101, 1.588, -0.9024), (-3.672, 1.22, 0.9024), (2.101, 1.588, 0.9024), (-0.7986, -0.9984, -0.7203), (-0.7986, -0.9994, -0.2435), (-0.7986, -0.9994, 0.2435), (-1.395, 0.679, 0.7396), (-1.455, 0.6747, 0.25), (-1.455, 0.6747, -0.25), (1.395, 0.679, 0.7396), (1.455, 0.6747, 0.25), (1.455, 0.6747, -0.25), (0.7986, -0.9984, 0.7203), (0.7986, -0.9994, 0.2435), (0.7986, -0.9994, -0.2435), (1.103, -0.6375, 0.7235), (1.132, -0.6272, 0.2435), (1.132, -0.6272, -0.2435), (-1.103, -0.6375, 0.7235), (-1.132, -0.6272, 0.2435), (-1.132, -0.6272, -0.2435), (-1.648, -0.9895, -0.6406), (-1.66, -0.9901, -0.2174), (-1.66, -0.9901, 0.2174), (1.648, -0.9895, 0.6406), (1.66, -0.9901, 0.2174), (1.66, -0.9901, -0.2174), (1.648, -0.9624, 0.6406), (1.66, -0.9618, 0.2174), (1.66, -0.9618, -0.2174), (-1.648, -0.9624, 0.6406), (-1.66, -0.9618, 0.2174), (-1.66, -0.9618, -0.2174), (-5.794, 1.348, 0.7342), (-5.967, 1.349, 0.25), (-5.967, 1.349, -0.25), (5.794, 1.348, 0.7342), (5.967, 1.349, 0.25), (5.967, 1.349, -0.25), (-5.046, 1.642, 0.7342), (-5.216, 1.654, 0.25), (-5.216, 1.654, -0.25), (5.046, 1.642, 0.7342), (5.216, 1.654, 0.25), (5.216, 1.654, -0.25), (-5.037, 1.179, -0.5), (-5.037, 1.179, 0.0), (-5.037, 1.179, 0.5), (6.15, 1.526, 0.5), (6.15, 1.526, 0.0), (6.15, 1.526, -0.5), (-6.15, 1.526, -0.5), (-6.15, 1.526, 0.0), (-6.15, 1.526, 0.5), (5.037, 1.179, 0.5), (5.037, 1.179, 0.0), (5.037, 1.179, -0.5), (2.98, 1.693, -0.5), (2.98, 1.693, -6.985e-10), (2.98, 1.693, 0.5), (-1.396, -0.914, 0.4608), (-1.396, -0.914, -1.071e-08), (-1.396, -0.914, -0.4608), (-1.354, -0.9973, -0.4608), (-1.354, -0.9973, 1.048e-08), (-1.354, -0.9973, 0.4608), (1.396, -0.914, -0.4608), (1.396, -0.914, -1.164e-08), (1.396, -0.914, 0.4608), (1.354, -0.9973, 0.4608), (1.354, -0.9973, -1.164e-08), (1.354, -0.9973, -0.4608), (-1.759, -0.9759, -0.4249), (-1.759, -0.9759, 1.397e-09), (-1.759, -0.9759, 0.4249), (1.759, -0.9759, -0.4249), (1.759, -0.9759, -2.235e-08), (1.759, -0.9759, 0.4249), (1.073, 0.02397, -0.4984), (1.073, 0.02397, -4.657e-10), (1.073, 0.02397, 0.4984), (-2.608e-08, -0.9998, -0.4967), (-4.191e-08, -0.9998, 4.657e-10), (-2.608e-08, -0.9998, 0.4967), (-1.073, 0.02397, -0.4984), (-1.073, 0.02397, 0.0), (-1.073, 0.02397, 0.4984), (3.672, 1.22, -0.9024), (3.672, 1.22, 0.9024), (2.423, 0.9665, 0.5), (2.423, 0.9665, 0.0), (2.423, 0.9665, -0.5), (3.733, 1.057, -0.25), (3.733, 1.057, 0.25), (3.635, 1.066, 0.7342), (3.635, 1.066, -0.7342), (-1.779, 1.05, -0.9095), (-1.779, 1.05, 0.9095), (-2.423, 0.9665, -0.5), (-2.423, 0.9665, 0.0), (-2.423, 0.9665, 0.5), (-3.733, 1.057, 0.25), (-3.733, 1.057, -0.25), (-3.635, 1.066, -0.7342), (-3.635, 1.066, 0.7342), (-2.101, 1.588, -0.9024), (-2.101, 1.588, 0.9024), (-2.98, 1.693, -0.5), (-2.98, 1.693, -6.985e-10), (-2.98, 1.693, 0.5), (-2.859e-06, 1.691, 0.25), (-2.859e-06, 1.691, -0.25), (-2.876e-06, 1.681, -0.7342), (-2.842e-06, 1.681, 0.7342), (-1.031, 0.02197, 0.738), (-1.962e-06, 1.3, -0.977), (-1.351, -0.9715, -0.8959), (-2.887e-08, -0.9988, 0.7348), (-3.073e-08, -0.94, -0.9813), (-2.328e-08, -0.94, 0.9813), (-6.799e-08, 0.02803, 0.9798), (-4.936e-08, 0.02803, -0.9798), (1.031, 0.02197, 0.738), (-1.351, -0.9715, 0.8959), (1.743, -0.9759, 0.6292), (-1.743, -0.9759, 0.6292), (1.352, -0.9964, -0.6809), (1.388, -0.9172, 0.6817), (1.351, -0.9715, -0.8959), (-1.352, -0.9964, 0.6809), (-1.388, -0.9172, -0.6817), (1.351, -0.9715, 0.8959), (-2.867, 1.679, 0.7369), (-2.018e-06, 1.3, 0.977), (4.86, 1.184, -0.7369), (-5.924, 1.518, 0.7369), (5.924, 1.518, -0.7369), (-4.86, 1.184, 0.7369), (-4.86, 1.184, -0.7369), (-5.037, 1.179, -0.25), (-5.037, 1.179, 0.25), (5.924, 1.518, 0.7369), (6.15, 1.526, 0.25), (6.15, 1.526, -0.25), (-5.924, 1.518, -0.7369), (-6.15, 1.526, -0.25), (-6.15, 1.526, 0.25), (4.86, 1.184, 0.7369), (5.037, 1.179, 0.25), (5.037, 1.179, -0.25), (-2.867, 1.679, -0.7369), (-2.98, 1.693, -0.25), (-2.98, 1.693, 0.25), (-1.388, -0.9172, 0.6817), (-1.396, -0.914, 0.2304), (-1.396, -0.914, -0.2304), (-1.352, -0.9964, -0.6809), (-1.354, -0.9973, -0.2304), (-1.354, -0.9973, 0.2304), (1.388, -0.9172, -0.6817), (1.396, -0.914, -0.2304), (1.396, -0.914, 0.2304), (1.352, -0.9964, 0.6809), (1.354, -0.9973, 0.2304), (1.354, -0.9973, -0.2304), (-1.743, -0.9759, -0.6292), (-1.759, -0.9759, -0.2125), (-1.759, -0.9759, 0.2125), (1.743, -0.9759, -0.6292), (1.759, -0.9759, -0.2125), (1.759, -0.9759, 0.2125), (1.031, 0.02197, -0.738), (1.073, 0.02397, -0.2492), (1.073, 0.02397, 0.2492), (-2.608e-08, -0.9988, -0.7348), (-4.307e-09, -0.9998, -0.2484), (-4.307e-09, -0.9998, 0.2484), (-1.031, 0.02197, -0.738), (-1.073, 0.02397, -0.2492), (-1.073, 0.02397, 0.2492), (2.423, 0.9665, -0.25), (2.423, 0.9665, 0.25), (2.337, 0.977, 0.7382), (2.337, 0.977, -0.7382), (-2.423, 0.9665, 0.25), (-2.423, 0.9665, -0.25), (-2.337, 0.977, -0.7382), (-2.337, 0.977, 0.7382), (2.98, 1.693, 0.25), (2.98, 1.693, -0.25), (2.867, 1.679, -0.7369), (2.867, 1.679, 0.7369)], [], [(43, 150, 246, 218), (150, 9, 87, 246), (246, 87, 3, 138), (218, 246, 138, 31), (2, 228, 247, 89), (75, 131, 247, 228), (21, 125, 247, 131), (25, 237, 247, 125), (80, 132, 247, 237), (27, 126, 247, 132), (23, 219, 247, 126), (70, 129, 247, 219), (6, 89, 247, 129), (8, 85, 248, 116), (85, 0, 115, 248), (248, 115, 13, 105), (116, 248, 105, 12), (37, 144, 249, 215), (144, 5, 96, 249), (249, 96, 1, 86), (215, 249, 86, 30), (8, 102, 250, 85), (102, 10, 99, 250), (250, 99, 4, 95), (85, 250, 95, 0), (11, 101, 251, 93), (101, 9, 98, 251), (251, 98, 1, 96), (93, 251, 96, 5), (7, 90, 252, 100), (90, 3, 87, 252), (252, 87, 9, 101), (100, 252, 101, 11), (2, 89, 253, 97), (89, 6, 92, 253), (253, 92, 10, 102), (97, 253, 102, 8), (34, 141, 254, 212), (141, 7, 100, 254), (254, 100, 11, 147), (212, 254, 147, 40), (1, 98, 255, 114), (98, 9, 113, 255), (255, 113, 18, 109), (114, 255, 109, 14), (52, 159, 256, 209), (159, 15, 107, 256), (256, 107, 16, 156), (209, 256, 156, 49), (48, 106, 257, 206), (106, 14, 109, 257), (257, 109, 18, 162), (206, 257, 162, 55), (39, 94, 258, 203), (94, 4, 117, 258), (258, 117, 17, 108), (203, 258, 108, 51), (40, 147, 259, 200), (147, 11, 119, 259), (259, 119, 15, 159), (200, 259, 159, 52), (4, 99, 260, 117), (99, 10, 120, 260), (260, 120, 19, 110), (117, 260, 110, 17), (30, 86, 261, 197), (86, 1, 114, 261), (261, 114, 14, 106), (197, 261, 106, 48), (45, 104, 262, 194), (104, 8, 116, 262), (262, 116, 12, 112), (194, 262, 112, 57), (11, 93, 263, 119), (93, 5, 118, 263), (263, 118, 16, 107), (119, 263, 107, 15), (84, 241, 264, 245), (241, 64, 171, 264), (264, 171, 24, 238), (245, 264, 238, 81), (7, 130, 265, 90), (71, 220, 265, 130), (22, 127, 265, 220), (26, 134, 265, 127), (81, 238, 265, 134), (24, 128, 265, 238), (20, 133, 265, 128), (76, 229, 265, 133), (3, 90, 265, 229), (74, 227, 266, 188), (227, 70, 219, 266), (266, 219, 23, 122), (188, 266, 122, 63), (58, 165, 267, 185), (165, 20, 128, 267), (267, 128, 24, 171), (185, 267, 171, 64), (63, 122, 268, 182), (122, 23, 126, 268), (268, 126, 27, 124), (182, 268, 124, 69), (79, 236, 269, 179), (236, 76, 133, 269), (269, 133, 20, 165), (179, 269, 165, 58), (75, 235, 270, 131), (235, 77, 177, 270), (270, 177, 60, 121), (131, 270, 121, 21), (77, 234, 271, 177), (234, 78, 178, 271), (271, 178, 59, 167), (177, 271, 167, 60), (78, 233, 272, 178), (233, 79, 179, 272), (272, 179, 58, 166), (178, 272, 166, 59), (22, 168, 273, 127), (168, 61, 180, 273), (273, 180, 67, 174), (127, 273, 174, 26), (61, 169, 274, 180), (169, 62, 181, 274), (274, 181, 68, 175), (180, 274, 175, 67), (62, 170, 275, 181), (170, 63, 182, 275), (275, 182, 69, 176), (181, 275, 176, 68), (21, 121, 276, 125), (121, 60, 183, 276), (276, 183, 66, 123), (125, 276, 123, 25), (60, 167, 277, 183), (167, 59, 184, 277), (277, 184, 65, 173), (183, 277, 173, 66), (59, 166, 278, 184), (166, 58, 185, 278), (278, 185, 64, 172), (184, 278, 172, 65), (71, 226, 279, 220), (226, 72, 186, 279), (279, 186, 61, 168), (220, 279, 168, 22), (72, 225, 280, 186), (225, 73, 187, 280), (280, 187, 62, 169), (186, 280, 169, 61), (73, 224, 281, 187), (224, 74, 188, 281), (281, 188, 63, 170), (187, 281, 170, 62), (80, 237, 282, 244), (237, 25, 123, 282), (282, 123, 66, 239), (244, 282, 239, 82), (82, 239, 283, 243), (239, 66, 173, 283), (283, 173, 65, 240), (243, 283, 240, 83), (83, 240, 284, 242), (240, 65, 172, 284), (284, 172, 64, 241), (242, 284, 241, 84), (9, 150, 285, 113), (150, 43, 192, 285), (285, 192, 55, 162), (113, 285, 162, 18), (43, 151, 286, 192), (151, 44, 193, 286), (286, 193, 56, 163), (192, 286, 163, 55), (44, 152, 287, 193), (152, 45, 194, 287), (287, 194, 57, 164), (193, 287, 164, 56), (0, 135, 288, 115), (135, 28, 195, 288), (288, 195, 46, 153), (115, 288, 153, 13), (28, 136, 289, 195), (136, 29, 196, 289), (289, 196, 47, 154), (195, 289, 154, 46), (29, 137, 290, 196), (137, 30, 197, 290), (290, 197, 48, 155), (196, 290, 155, 47), (10, 103, 291, 120), (103, 42, 198, 291), (291, 198, 54, 111), (120, 291, 111, 19), (42, 149, 292, 198), (149, 41, 199, 292), (292, 199, 53, 161), (198, 292, 161, 54), (41, 148, 293, 199), (148, 40, 200, 293), (293, 200, 52, 160), (199, 293, 160, 53), (5, 144, 294, 118), (144, 37, 201, 294), (294, 201, 49, 156), (118, 294, 156, 16), (37, 145, 295, 201), (145, 38, 202, 295), (295, 202, 50, 157), (201, 295, 157, 49), (38, 146, 296, 202), (146, 39, 203, 296), (296, 203, 51, 158), (202, 296, 158, 50), (13, 153, 297, 105), (153, 46, 204, 297), (297, 204, 57, 112), (105, 297, 112, 12), (46, 154, 298, 204), (154, 47, 205, 298), (298, 205, 56, 164), (204, 298, 164, 57), (47, 155, 299, 205), (155, 48, 206, 299), (299, 206, 55, 163), (205, 299, 163, 56), (19, 111, 300, 110), (111, 54, 207, 300), (300, 207, 51, 108), (110, 300, 108, 17), (54, 161, 301, 207), (161, 53, 208, 301), (301, 208, 50, 158), (207, 301, 158, 51), (53, 160, 302, 208), (160, 52, 209, 302), (302, 209, 49, 157), (208, 302, 157, 50), (6, 91, 303, 92), (91, 36, 210, 303), (303, 210, 42, 103), (92, 303, 103, 10), (36, 143, 304, 210), (143, 35, 211, 304), (304, 211, 41, 149), (210, 304, 149, 42), (35, 142, 305, 211), (142, 34, 212, 305), (305, 212, 40, 148), (211, 305, 148, 41), (4, 94, 306, 95), (94, 39, 213, 306), (306, 213, 28, 135), (95, 306, 135, 0), (39, 146, 307, 213), (146, 38, 214, 307), (307, 214, 29, 136), (213, 307, 136, 28), (38, 145, 308, 214), (145, 37, 215, 308), (308, 215, 30, 137), (214, 308, 137, 29), (8, 104, 309, 97), (104, 45, 216, 309), (309, 216, 33, 88), (97, 309, 88, 2), (45, 152, 310, 216), (152, 44, 217, 310), (310, 217, 32, 140), (216, 310, 140, 33), (44, 151, 311, 217), (151, 43, 218, 311), (311, 218, 31, 139), (217, 311, 139, 32), (35, 143, 312, 222), (143, 36, 223, 312), (312, 223, 74, 224), (222, 312, 224, 73), (34, 142, 313, 221), (142, 35, 222, 313), (313, 222, 73, 225), (221, 313, 225, 72), (7, 141, 314, 130), (141, 34, 221, 314), (314, 221, 72, 226), (130, 314, 226, 71), (36, 91, 315, 223), (91, 6, 129, 315), (315, 129, 70, 227), (223, 315, 227, 74), (32, 139, 316, 231), (139, 31, 232, 316), (316, 232, 79, 233), (231, 316, 233, 78), (33, 140, 317, 230), (140, 32, 231, 317), (317, 231, 78, 234), (230, 317, 234, 77), (2, 88, 318, 228), (88, 33, 230, 318), (318, 230, 77, 235), (228, 318, 235, 75), (31, 138, 319, 232), (138, 3, 229, 319), (319, 229, 76, 236), (232, 319, 236, 79), (68, 190, 320, 175), (190, 83, 242, 320), (320, 242, 84, 191), (175, 320, 191, 67), (69, 189, 321, 176), (189, 82, 243, 321), (321, 243, 83, 190), (176, 321, 190, 68), (27, 132, 322, 124), (132, 80, 244, 322), (322, 244, 82, 189), (124, 322, 189, 69), (67, 191, 323, 174), (191, 84, 245, 323), (323, 245, 81, 134), (174, 323, 134, 26)])
_uv = me_cube_006.uv_layers.new(name='UVMap')
_uv.uv.foreach_set('vector', [0.5625, 0.04668, 0.5938, 0.04329, 0.5938, 0.128, 0.5625, 0.128, 0.5938, 0.04329, 0.625, 0.006013, 0.625, 0.128, 0.5938, 0.128, 0.5938, 0.128, 0.625, 0.128, 0.625, 0.25, 0.5938, 0.2127, 0.5625, 0.128, 0.5938, 0.128, 0.5938, 0.2127, 0.5625, 0.2093, 0.125, 0.5, 0.125, 0.5, 0.2476, 0.5012, 0.2461, 0.5373, 0.125, 0.5, 0.125, 0.5, 0.2476, 0.5012, 0.125, 0.5, 0.125, 0.5, 0.125, 0.5, 0.2476, 0.5012, 0.125, 0.5, 0.125, 0.5, 0.1875, 0.5, 0.2476, 0.5012, 0.125, 0.5, 0.25, 0.5, 0.3125, 0.5, 0.2476, 0.5012, 0.1875, 0.5, 0.375, 0.5, 0.3535, 0.4996, 0.2476, 0.5012, 0.3125, 0.5, 0.3698, 0.5, 0.3546, 0.5, 0.2476, 0.5012, 0.3535, 0.4996, 0.3698, 0.5, 0.3492, 0.5051, 0.2476, 0.5012, 0.3546, 0.5, 0.3438, 0.5407, 0.2461, 0.5373, 0.2476, 0.5012, 0.3492, 0.5051, 0.125, 0.744, 0.1597, 0.7462, 0.1285, 0.747, 0.125, 0.744, 0.1597, 0.7462, 0.125, 0.75, 0.125, 0.75, 0.1285, 0.747, 0.1285, 0.747, 0.125, 0.75, 0.125, 0.75, 0.125, 0.747, 0.125, 0.744, 0.1285, 0.747, 0.125, 0.747, 0.125, 0.744, 0.5625, 0.7917, 0.5935, 0.7882, 0.5938, 0.875, 0.5625, 0.875, 0.5935, 0.7882, 0.625, 0.75, 0.625, 0.875, 0.5938, 0.875, 0.5938, 0.875, 0.625, 0.875, 0.625, 1.0, 0.5938, 0.9618, 0.5625, 0.875, 0.5938, 0.875, 0.5938, 0.9618, 0.5625, 0.9583, 0.125, 0.744, 0.2477, 0.7088, 0.2496, 0.7432, 0.1597, 0.7462, 0.2477, 0.7088, 0.3525, 0.7154, 0.339, 0.7441, 0.2496, 0.7432, 0.2496, 0.7432, 0.339, 0.7441, 0.375, 0.75, 0.25, 0.75, 0.1597, 0.7462, 0.2496, 0.7432, 0.25, 0.75, 0.125, 0.75, 0.6475, 0.7154, 0.7523, 0.7088, 0.7504, 0.7432, 0.661, 0.7441, 0.7523, 0.7088, 0.875, 0.744, 0.8403, 0.7462, 0.7504, 0.7432, 0.7504, 0.7432, 0.8403, 0.7462, 0.875, 0.75, 0.75, 0.75, 0.661, 0.7441, 0.7504, 0.7432, 0.75, 0.75, 0.625, 0.75, 0.6563, 0.5407, 0.7539, 0.5373, 0.7537, 0.6224, 0.6553, 0.6233, 0.7539, 0.5373, 0.875, 0.5, 0.875, 0.622, 0.7537, 0.6224, 0.7537, 0.6224, 0.875, 0.622, 0.875, 0.744, 0.7523, 0.7088, 0.6553, 0.6233, 0.7537, 0.6224, 0.7523, 0.7088, 0.6475, 0.7154, 0.125, 0.5, 0.2461, 0.5373, 0.2463, 0.6224, 0.125, 0.622, 0.2461, 0.5373, 0.3438, 0.5407, 0.3447, 0.6233, 0.2463, 0.6224, 0.2463, 0.6224, 0.3447, 0.6233, 0.3525, 0.7154, 0.2477, 0.7088, 0.125, 0.622, 0.2463, 0.6224, 0.2477, 0.7088, 0.125, 0.744, 0.5625, 0.5407, 0.5977, 0.5407, 0.5974, 0.6223, 0.5625, 0.622, 0.5977, 0.5407, 0.6563, 0.5407, 0.6553, 0.6233, 0.5974, 0.6223, 0.5974, 0.6223, 0.6553, 0.6233, 0.6475, 0.7154, 0.5959, 0.7046, 0.5625, 0.622, 0.5974, 0.6223, 0.5959, 0.7046, 0.5625, 0.7033, 0.875, 0.75, 0.8403, 0.7462, 0.8715, 0.747, 0.875, 0.75, 0.8403, 0.7462, 0.875, 0.744, 0.875, 0.744, 0.8715, 0.747, 0.8715, 0.747, 0.875, 0.744, 0.875, 0.744, 0.875, 0.747, 0.875, 0.75, 0.8715, 0.747, 0.875, 0.747, 0.875, 0.75, 0.5625, 0.745, 0.5918, 0.7451, 0.5921, 0.747, 0.5625, 0.747, 0.5918, 0.7451, 0.6094, 0.7455, 0.6128, 0.747, 0.5921, 0.747, 0.5921, 0.747, 0.6128, 0.747, 0.6094, 0.7485, 0.5918, 0.7489, 0.5625, 0.747, 0.5921, 0.747, 0.5918, 0.7489, 0.5625, 0.749, 0.5625, 0.0, 0.5938, 0.0, 0.5938, 0.002902, 0.5625, 0.002881, 0.5938, 0.0, 0.625, 0.0, 0.625, 0.003006, 0.5938, 0.002902, 0.5938, 0.002902, 0.625, 0.003006, 0.625, 0.006013, 0.5938, 0.005094, 0.5625, 0.002881, 0.5938, 0.002902, 0.5938, 0.005094, 0.5625, 0.005011, 0.4375, 0.7917, 0.4065, 0.7882, 0.4075, 0.7541, 0.4375, 0.7551, 0.4065, 0.7882, 0.375, 0.75, 0.3846, 0.7499, 0.4075, 0.7541, 0.4075, 0.7541, 0.3846, 0.7499, 0.3906, 0.7485, 0.4082, 0.7489, 0.4375, 0.7551, 0.4075, 0.7541, 0.4082, 0.7489, 0.4375, 0.749, 0.5625, 0.7033, 0.5959, 0.7046, 0.5929, 0.7394, 0.5625, 0.739, 0.5959, 0.7046, 0.6475, 0.7154, 0.6171, 0.742, 0.5929, 0.7394, 0.5929, 0.7394, 0.6171, 0.742, 0.6094, 0.7455, 0.5918, 0.7451, 0.5625, 0.739, 0.5929, 0.7394, 0.5918, 0.7451, 0.5625, 0.745, 0.375, 0.75, 0.339, 0.7441, 0.3745, 0.7465, 0.3846, 0.7499, 0.339, 0.7441, 0.3525, 0.7154, 0.3829, 0.742, 0.3745, 0.7465, 0.3745, 0.7465, 0.3829, 0.742, 0.3906, 0.7455, 0.3872, 0.747, 0.3846, 0.7499, 0.3745, 0.7465, 0.3872, 0.747, 0.3906, 0.7485, 0.5625, 0.9583, 0.5938, 0.9618, 0.5938, 0.9957, 0.5625, 0.9948, 0.5938, 0.9618, 0.625, 1.0, 0.625, 1.0, 0.5938, 0.9957, 0.5938, 0.9957, 0.625, 1.0, 0.625, 1.0, 0.5938, 1.0, 0.5625, 0.9948, 0.5938, 0.9957, 0.5938, 1.0, 0.5625, 1.0, 0.4375, 0.04668, 0.4063, 0.04329, 0.4063, 0.01014, 0.4375, 0.01097, 0.4063, 0.04329, 0.375, 0.006013, 0.375, 0.006013, 0.4063, 0.01014, 0.4063, 0.01014, 0.375, 0.006013, 0.375, 0.006013, 0.4063, 0.005094, 0.4375, 0.01097, 0.4063, 0.01014, 0.4063, 0.005094, 0.4375, 0.005011, 0.6475, 0.7154, 0.661, 0.7441, 0.6255, 0.7465, 0.6171, 0.742, 0.661, 0.7441, 0.625, 0.75, 0.6154, 0.7499, 0.6255, 0.7465, 0.6255, 0.7465, 0.6154, 0.7499, 0.6094, 0.7485, 0.6128, 0.747, 0.6171, 0.742, 0.6255, 0.7465, 0.6128, 0.747, 0.6094, 0.7455, 0.5625, 0.375, 0.5625, 0.3151, 0.5937, 0.3147, 0.5937, 0.375, 0.5625, 0.3151, 0.5625, 0.2708, 0.5937, 0.2691, 0.5937, 0.3147, 0.5937, 0.3147, 0.5937, 0.2691, 0.625, 0.25, 0.625, 0.3125, 0.5937, 0.375, 0.5937, 0.3147, 0.625, 0.3125, 0.625, 0.375, 0.6563, 0.5407, 0.6508, 0.5051, 0.7524, 0.5012, 0.7539, 0.5373, 0.6302, 0.5, 0.6454, 0.5, 0.7524, 0.5012, 0.6508, 0.5051, 0.6302, 0.5, 0.6465, 0.4996, 0.7524, 0.5012, 0.6454, 0.5, 0.625, 0.5, 0.6875, 0.5, 0.7524, 0.5012, 0.6465, 0.4996, 0.75, 0.5, 0.8125, 0.5, 0.7524, 0.5012, 0.6875, 0.5, 0.875, 0.5, 0.875, 0.5, 0.7524, 0.5012, 0.8125, 0.5, 0.875, 0.5, 0.875, 0.5, 0.7524, 0.5012, 0.875, 0.5, 0.875, 0.5, 0.875, 0.5, 0.7524, 0.5012, 0.875, 0.5, 0.875, 0.5, 0.7539, 0.5373, 0.7524, 0.5012, 0.875, 0.5, 0.4375, 0.5, 0.4049, 0.5, 0.4036, 0.5, 0.4375, 0.5, 0.4049, 0.5, 0.3698, 0.5, 0.3546, 0.5, 0.4036, 0.5, 0.4036, 0.5, 0.3546, 0.5, 0.3698, 0.5, 0.4049, 0.5, 0.4375, 0.5, 0.4036, 0.5, 0.4049, 0.5, 0.4375, 0.5, 0.5625, 0.25, 0.5938, 0.25, 0.5938, 0.2522, 0.5625, 0.2526, 0.5938, 0.25, 0.625, 0.25, 0.625, 0.25, 0.5938, 0.2522, 0.5938, 0.2522, 0.625, 0.25, 0.625, 0.25, 0.5937, 0.2691, 0.5625, 0.2526, 0.5938, 0.2522, 0.5937, 0.2691, 0.5625, 0.2708, 0.4375, 0.5, 0.4049, 0.5, 0.4036, 0.4978, 0.4375, 0.4974, 0.4049, 0.5, 0.3698, 0.5, 0.3535, 0.4996, 0.4036, 0.4978, 0.4036, 0.4978, 0.3535, 0.4996, 0.375, 0.5, 0.4056, 0.4809, 0.4375, 0.4974, 0.4036, 0.4978, 0.4056, 0.4809, 0.4375, 0.4792, 0.5625, 0.25, 0.5938, 0.25, 0.5938, 0.25, 0.5625, 0.25, 0.5938, 0.25, 0.625, 0.25, 0.625, 0.25, 0.5938, 0.25, 0.5938, 0.25, 0.625, 0.25, 0.625, 0.25, 0.5938, 0.25, 0.5625, 0.25, 0.5938, 0.25, 0.5938, 0.25, 0.5625, 0.25, 0.375, 0.25, 0.4063, 0.25, 0.4063, 0.25, 0.375, 0.25, 0.4063, 0.25, 0.4375, 0.25, 0.4375, 0.25, 0.4063, 0.25, 0.4063, 0.25, 0.4375, 0.25, 0.4375, 0.25, 0.4063, 0.25, 0.375, 0.25, 0.4063, 0.25, 0.4063, 0.25, 0.375, 0.25, 0.4375, 0.25, 0.4688, 0.25, 0.4688, 0.25, 0.4375, 0.25, 0.4688, 0.25, 0.5, 0.25, 0.5, 0.25, 0.4688, 0.25, 0.4688, 0.25, 0.5, 0.25, 0.5, 0.25, 0.4688, 0.25, 0.4375, 0.25, 0.4688, 0.25, 0.4688, 0.25, 0.4375, 0.25, 0.5, 0.25, 0.5312, 0.25, 0.5313, 0.25, 0.5, 0.25, 0.5312, 0.25, 0.5625, 0.25, 0.5625, 0.25, 0.5313, 0.25, 0.5313, 0.25, 0.5625, 0.25, 0.5625, 0.25, 0.5312, 0.25, 0.5, 0.25, 0.5313, 0.25, 0.5312, 0.25, 0.5, 0.25, 0.6302, 0.5, 0.5951, 0.5, 0.5964, 0.4978, 0.6465, 0.4996, 0.5951, 0.5, 0.5625, 0.5, 0.5625, 0.4974, 0.5964, 0.4978, 0.5964, 0.4978, 0.5625, 0.4974, 0.5625, 0.4792, 0.5944, 0.4809, 0.6465, 0.4996, 0.5964, 0.4978, 0.5944, 0.4809, 0.625, 0.5, 0.5625, 0.5, 0.5313, 0.5, 0.5312, 0.4974, 0.5625, 0.4974, 0.5313, 0.5, 0.5, 0.5, 0.5, 0.4974, 0.5312, 0.4974, 0.5312, 0.4974, 0.5, 0.4974, 0.5, 0.4792, 0.5313, 0.4792, 0.5625, 0.4974, 0.5312, 0.4974, 0.5313, 0.4792, 0.5625, 0.4792, 0.5, 0.5, 0.4688, 0.5, 0.4688, 0.4974, 0.5, 0.4974, 0.4688, 0.5, 0.4375, 0.5, 0.4375, 0.4974, 0.4688, 0.4974, 0.4688, 0.4974, 0.4375, 0.4974, 0.4375, 0.4792, 0.4688, 0.4792, 0.5, 0.4974, 0.4688, 0.4974, 0.4688, 0.4792, 0.5, 0.4792, 0.375, 0.25, 0.4063, 0.25, 0.4063, 0.2522, 0.375, 0.25, 0.4063, 0.25, 0.4375, 0.25, 0.4375, 0.2526, 0.4063, 0.2522, 0.4063, 0.2522, 0.4375, 0.2526, 0.4375, 0.2708, 0.4063, 0.2691, 0.375, 0.25, 0.4063, 0.2522, 0.4063, 0.2691, 0.375, 0.25, 0.4375, 0.25, 0.4688, 0.25, 0.4688, 0.2526, 0.4375, 0.2526, 0.4688, 0.25, 0.5, 0.25, 0.5, 0.2526, 0.4688, 0.2526, 0.4688, 0.2526, 0.5, 0.2526, 0.5, 0.2708, 0.4688, 0.2708, 0.4375, 0.2526, 0.4688, 0.2526, 0.4688, 0.2708, 0.4375, 0.2708, 0.5, 0.25, 0.5312, 0.25, 0.5313, 0.2526, 0.5, 0.2526, 0.5312, 0.25, 0.5625, 0.25, 0.5625, 0.2526, 0.5313, 0.2526, 0.5313, 0.2526, 0.5625, 0.2526, 0.5625, 0.2708, 0.5312, 0.2708, 0.5, 0.2526, 0.5313, 0.2526, 0.5312, 0.2708, 0.5, 0.2708, 0.6302, 0.5, 0.5951, 0.5, 0.5964, 0.5, 0.6454, 0.5, 0.5951, 0.5, 0.5625, 0.5, 0.5625, 0.5, 0.5964, 0.5, 0.5964, 0.5, 0.5625, 0.5, 0.5625, 0.5, 0.5951, 0.5, 0.6454, 0.5, 0.5964, 0.5, 0.5951, 0.5, 0.6302, 0.5, 0.5625, 0.5, 0.5313, 0.5, 0.5312, 0.5, 0.5625, 0.5, 0.5313, 0.5, 0.5, 0.5, 0.5, 0.5, 0.5312, 0.5, 0.5312, 0.5, 0.5, 0.5, 0.5, 0.5, 0.5313, 0.5, 0.5625, 0.5, 0.5312, 0.5, 0.5313, 0.5, 0.5625, 0.5, 0.5, 0.5, 0.4688, 0.5, 0.4688, 0.5, 0.5, 0.5, 0.4688, 0.5, 0.4375, 0.5, 0.4375, 0.5, 0.4688, 0.5, 0.4688, 0.5, 0.4375, 0.5, 0.4375, 0.5, 0.4688, 0.5, 0.5, 0.5, 0.4688, 0.5, 0.4688, 0.5, 0.5, 0.5, 0.375, 0.375, 0.375, 0.3125, 0.4063, 0.3147, 0.4063, 0.375, 0.375, 0.3125, 0.375, 0.25, 0.4063, 0.2691, 0.4063, 0.3147, 0.4063, 0.3147, 0.4063, 0.2691, 0.4375, 0.2708, 0.4375, 0.3151, 0.4063, 0.375, 0.4063, 0.3147, 0.4375, 0.3151, 0.4375, 0.375, 0.4375, 0.375, 0.4375, 0.3151, 0.4688, 0.3151, 0.4688, 0.375, 0.4375, 0.3151, 0.4375, 0.2708, 0.4688, 0.2708, 0.4688, 0.3151, 0.4688, 0.3151, 0.4688, 0.2708, 0.5, 0.2708, 0.5, 0.3151, 0.4688, 0.375, 0.4688, 0.3151, 0.5, 0.3151, 0.5, 0.375, 0.5, 0.375, 0.5, 0.3151, 0.5313, 0.3151, 0.5313, 0.375, 0.5, 0.3151, 0.5, 0.2708, 0.5312, 0.2708, 0.5313, 0.3151, 0.5313, 0.3151, 0.5312, 0.2708, 0.5625, 0.2708, 0.5625, 0.3151, 0.5313, 0.375, 0.5313, 0.3151, 0.5625, 0.3151, 0.5625, 0.375, 0.625, 0.006013, 0.5938, 0.04329, 0.5938, 0.01014, 0.625, 0.006013, 0.5938, 0.04329, 0.5625, 0.04668, 0.5625, 0.01097, 0.5938, 0.01014, 0.5938, 0.01014, 0.5625, 0.01097, 0.5625, 0.005011, 0.5938, 0.005094, 0.625, 0.006013, 0.5938, 0.01014, 0.5938, 0.005094, 0.625, 0.006013, 0.5625, 0.04668, 0.5313, 0.04668, 0.5312, 0.01097, 0.5625, 0.01097, 0.5313, 0.04668, 0.5, 0.04668, 0.5, 0.01097, 0.5312, 0.01097, 0.5312, 0.01097, 0.5, 0.01097, 0.5, 0.005011, 0.5313, 0.005011, 0.5625, 0.01097, 0.5312, 0.01097, 0.5313, 0.005011, 0.5625, 0.005011, 0.5, 0.04668, 0.4688, 0.04668, 0.4688, 0.01097, 0.5, 0.01097, 0.4688, 0.04668, 0.4375, 0.04668, 0.4375, 0.01097, 0.4688, 0.01097, 0.4688, 0.01097, 0.4375, 0.01097, 0.4375, 0.005011, 0.4688, 0.005011, 0.5, 0.01097, 0.4688, 0.01097, 0.4688, 0.005011, 0.5, 0.005011, 0.375, 1.0, 0.4063, 0.9618, 0.4063, 0.9957, 0.375, 1.0, 0.4063, 0.9618, 0.4375, 0.9583, 0.4375, 0.9948, 0.4063, 0.9957, 0.4063, 0.9957, 0.4375, 0.9948, 0.4375, 1.0, 0.4063, 1.0, 0.375, 1.0, 0.4063, 0.9957, 0.4063, 1.0, 0.375, 1.0, 0.4375, 0.9583, 0.4688, 0.9583, 0.4688, 0.9948, 0.4375, 0.9948, 0.4688, 0.9583, 0.5, 0.9583, 0.5, 0.9948, 0.4688, 0.9948, 0.4688, 0.9948, 0.5, 0.9948, 0.5, 1.0, 0.4688, 1.0, 0.4375, 0.9948, 0.4688, 0.9948, 0.4688, 1.0, 0.4375, 1.0, 0.5, 0.9583, 0.5313, 0.9583, 0.5312, 0.9948, 0.5, 0.9948, 0.5313, 0.9583, 0.5625, 0.9583, 0.5625, 0.9948, 0.5312, 0.9948, 0.5312, 0.9948, 0.5625, 0.9948, 0.5625, 1.0, 0.5313, 1.0, 0.5, 0.9948, 0.5312, 0.9948, 0.5313, 1.0, 0.5, 1.0, 0.3525, 0.7154, 0.4041, 0.7046, 0.4071, 0.7394, 0.3829, 0.742, 0.4041, 0.7046, 0.4375, 0.7033, 0.4375, 0.739, 0.4071, 0.7394, 0.4071, 0.7394, 0.4375, 0.739, 0.4375, 0.745, 0.4082, 0.7451, 0.3829, 0.742, 0.4071, 0.7394, 0.4082, 0.7451, 0.3906, 0.7455, 0.4375, 0.7033, 0.4688, 0.7033, 0.4688, 0.739, 0.4375, 0.739, 0.4688, 0.7033, 0.5, 0.7033, 0.5, 0.739, 0.4688, 0.739, 0.4688, 0.739, 0.5, 0.739, 0.5, 0.745, 0.4688, 0.745, 0.4375, 0.739, 0.4688, 0.739, 0.4688, 0.745, 0.4375, 0.745, 0.5, 0.7033, 0.5312, 0.7033, 0.5313, 0.739, 0.5, 0.739, 0.5312, 0.7033, 0.5625, 0.7033, 0.5625, 0.739, 0.5313, 0.739, 0.5313, 0.739, 0.5625, 0.739, 0.5625, 0.745, 0.5312, 0.745, 0.5, 0.739, 0.5313, 0.739, 0.5312, 0.745, 0.5, 0.745, 0.625, 0.75, 0.5935, 0.7882, 0.5925, 0.7541, 0.6154, 0.7499, 0.5935, 0.7882, 0.5625, 0.7917, 0.5625, 0.7551, 0.5925, 0.7541, 0.5925, 0.7541, 0.5625, 0.7551, 0.5625, 0.749, 0.5918, 0.7489, 0.6154, 0.7499, 0.5925, 0.7541, 0.5918, 0.7489, 0.6094, 0.7485, 0.5625, 0.7917, 0.5313, 0.7917, 0.5312, 0.7551, 0.5625, 0.7551, 0.5313, 0.7917, 0.5, 0.7917, 0.5, 0.7551, 0.5312, 0.7551, 0.5312, 0.7551, 0.5, 0.7551, 0.5, 0.749, 0.5313, 0.749, 0.5625, 0.7551, 0.5312, 0.7551, 0.5313, 0.749, 0.5625, 0.749, 0.5, 0.7917, 0.4688, 0.7917, 0.4688, 0.7551, 0.5, 0.7551, 0.4688, 0.7917, 0.4375, 0.7917, 0.4375, 0.7551, 0.4688, 0.7551, 0.4688, 0.7551, 0.4375, 0.7551, 0.4375, 0.749, 0.4688, 0.749, 0.5, 0.7551, 0.4688, 0.7551, 0.4688, 0.749, 0.5, 0.749, 0.375, 0.0, 0.4063, 0.0, 0.4063, 0.002902, 0.375, 0.003006, 0.4063, 0.0, 0.4375, 0.0, 0.4375, 0.002881, 0.4063, 0.002902, 0.4063, 0.002902, 0.4375, 0.002881, 0.4375, 0.005011, 0.4063, 0.005094, 0.375, 0.003006, 0.4063, 0.002902, 0.4063, 0.005094, 0.375, 0.006013, 0.4375, 0.0, 0.4688, 0.0, 0.4688, 0.002881, 0.4375, 0.002881, 0.4688, 0.0, 0.5, 0.0, 0.5, 0.002881, 0.4688, 0.002881, 0.4688, 0.002881, 0.5, 0.002881, 0.5, 0.005011, 0.4688, 0.005011, 0.4375, 0.002881, 0.4688, 0.002881, 0.4688, 0.005011, 0.4375, 0.005011, 0.5, 0.0, 0.5313, 0.0, 0.5313, 0.002881, 0.5, 0.002881, 0.5313, 0.0, 0.5625, 0.0, 0.5625, 0.002881, 0.5313, 0.002881, 0.5313, 0.002881, 0.5625, 0.002881, 0.5625, 0.005011, 0.5313, 0.005011, 0.5, 0.002881, 0.5313, 0.002881, 0.5313, 0.005011, 0.5, 0.005011, 0.3906, 0.7455, 0.4082, 0.7451, 0.4079, 0.747, 0.3872, 0.747, 0.4082, 0.7451, 0.4375, 0.745, 0.4375, 0.747, 0.4079, 0.747, 0.4079, 0.747, 0.4375, 0.747, 0.4375, 0.749, 0.4082, 0.7489, 0.3872, 0.747, 0.4079, 0.747, 0.4082, 0.7489, 0.3906, 0.7485, 0.4375, 0.745, 0.4688, 0.745, 0.4688, 0.747, 0.4375, 0.747, 0.4688, 0.745, 0.5, 0.745, 0.5, 0.747, 0.4688, 0.747, 0.4688, 0.747, 0.5, 0.747, 0.5, 0.749, 0.4688, 0.749, 0.4375, 0.747, 0.4688, 0.747, 0.4688, 0.749, 0.4375, 0.749, 0.5, 0.745, 0.5312, 0.745, 0.5313, 0.747, 0.5, 0.747, 0.5312, 0.745, 0.5625, 0.745, 0.5625, 0.747, 0.5313, 0.747, 0.5313, 0.747, 0.5625, 0.747, 0.5625, 0.749, 0.5313, 0.749, 0.5, 0.747, 0.5313, 0.747, 0.5313, 0.749, 0.5, 0.749, 0.3438, 0.5407, 0.4023, 0.5407, 0.4026, 0.6223, 0.3447, 0.6233, 0.4023, 0.5407, 0.4375, 0.5407, 0.4375, 0.622, 0.4026, 0.6223, 0.4026, 0.6223, 0.4375, 0.622, 0.4375, 0.7033, 0.4041, 0.7046, 0.3447, 0.6233, 0.4026, 0.6223, 0.4041, 0.7046, 0.3525, 0.7154, 0.4375, 0.5407, 0.4688, 0.5407, 0.4688, 0.622, 0.4375, 0.622, 0.4688, 0.5407, 0.5, 0.5407, 0.5, 0.622, 0.4688, 0.622, 0.4688, 0.622, 0.5, 0.622, 0.5, 0.7033, 0.4688, 0.7033, 0.4375, 0.622, 0.4688, 0.622, 0.4688, 0.7033, 0.4375, 0.7033, 0.5, 0.5407, 0.5312, 0.5407, 0.5313, 0.622, 0.5, 0.622, 0.5312, 0.5407, 0.5625, 0.5407, 0.5625, 0.622, 0.5313, 0.622, 0.5313, 0.622, 0.5625, 0.622, 0.5625, 0.7033, 0.5312, 0.7033, 0.5, 0.622, 0.5313, 0.622, 0.5312, 0.7033, 0.5, 0.7033, 0.375, 0.75, 0.4065, 0.7882, 0.4063, 0.875, 0.375, 0.875, 0.4065, 0.7882, 0.4375, 0.7917, 0.4375, 0.875, 0.4063, 0.875, 0.4063, 0.875, 0.4375, 0.875, 0.4375, 0.9583, 0.4063, 0.9618, 0.375, 0.875, 0.4063, 0.875, 0.4063, 0.9618, 0.375, 1.0, 0.4375, 0.7917, 0.4688, 0.7917, 0.4688, 0.875, 0.4375, 0.875, 0.4688, 0.7917, 0.5, 0.7917, 0.5, 0.875, 0.4688, 0.875, 0.4688, 0.875, 0.5, 0.875, 0.5, 0.9583, 0.4688, 0.9583, 0.4375, 0.875, 0.4688, 0.875, 0.4688, 0.9583, 0.4375, 0.9583, 0.5, 0.7917, 0.5313, 0.7917, 0.5313, 0.875, 0.5, 0.875, 0.5313, 0.7917, 0.5625, 0.7917, 0.5625, 0.875, 0.5313, 0.875, 0.5313, 0.875, 0.5625, 0.875, 0.5625, 0.9583, 0.5313, 0.9583, 0.5, 0.875, 0.5313, 0.875, 0.5313, 0.9583, 0.5, 0.9583, 0.375, 0.006013, 0.4063, 0.04329, 0.4063, 0.128, 0.375, 0.128, 0.4063, 0.04329, 0.4375, 0.04668, 0.4375, 0.128, 0.4063, 0.128, 0.4063, 0.128, 0.4375, 0.128, 0.4375, 0.2093, 0.4063, 0.2127, 0.375, 0.128, 0.4063, 0.128, 0.4063, 0.2127, 0.375, 0.25, 0.4375, 0.04668, 0.4688, 0.04668, 0.4688, 0.128, 0.4375, 0.128, 0.4688, 0.04668, 0.5, 0.04668, 0.5, 0.128, 0.4688, 0.128, 0.4688, 0.128, 0.5, 0.128, 0.5, 0.2093, 0.4688, 0.2093, 0.4375, 0.128, 0.4688, 0.128, 0.4688, 0.2093, 0.4375, 0.2093, 0.5, 0.04668, 0.5313, 0.04668, 0.5313, 0.128, 0.5, 0.128, 0.5313, 0.04668, 0.5625, 0.04668, 0.5625, 0.128, 0.5313, 0.128, 0.5313, 0.128, 0.5625, 0.128, 0.5625, 0.2093, 0.5312, 0.2093, 0.5, 0.128, 0.5313, 0.128, 0.5312, 0.2093, 0.5, 0.2093, 0.5, 0.5407, 0.4688, 0.5407, 0.4688, 0.5051, 0.5, 0.5051, 0.4688, 0.5407, 0.4375, 0.5407, 0.4375, 0.5051, 0.4688, 0.5051, 0.4688, 0.5051, 0.4375, 0.5051, 0.4375, 0.5, 0.4688, 0.5, 0.5, 0.5051, 0.4688, 0.5051, 0.4688, 0.5, 0.5, 0.5, 0.5625, 0.5407, 0.5312, 0.5407, 0.5312, 0.5051, 0.5625, 0.5051, 0.5312, 0.5407, 0.5, 0.5407, 0.5, 0.5051, 0.5312, 0.5051, 0.5312, 0.5051, 0.5, 0.5051, 0.5, 0.5, 0.5313, 0.5, 0.5625, 0.5051, 0.5312, 0.5051, 0.5313, 0.5, 0.5625, 0.5, 0.6563, 0.5407, 0.5977, 0.5407, 0.597, 0.5051, 0.6508, 0.5051, 0.5977, 0.5407, 0.5625, 0.5407, 0.5625, 0.5051, 0.597, 0.5051, 0.597, 0.5051, 0.5625, 0.5051, 0.5625, 0.5, 0.5951, 0.5, 0.6508, 0.5051, 0.597, 0.5051, 0.5951, 0.5, 0.6302, 0.5, 0.4375, 0.5407, 0.4023, 0.5407, 0.403, 0.5051, 0.4375, 0.5051, 0.4023, 0.5407, 0.3438, 0.5407, 0.3492, 0.5051, 0.403, 0.5051, 0.403, 0.5051, 0.3492, 0.5051, 0.3698, 0.5, 0.4049, 0.5, 0.4375, 0.5051, 0.403, 0.5051, 0.4049, 0.5, 0.4375, 0.5, 0.5, 0.2093, 0.5312, 0.2093, 0.5313, 0.2449, 0.5, 0.2449, 0.5312, 0.2093, 0.5625, 0.2093, 0.5625, 0.2449, 0.5313, 0.2449, 0.5313, 0.2449, 0.5625, 0.2449, 0.5625, 0.25, 0.5312, 0.25, 0.5, 0.2449, 0.5313, 0.2449, 0.5312, 0.25, 0.5, 0.25, 0.4375, 0.2093, 0.4688, 0.2093, 0.4688, 0.2449, 0.4375, 0.2449, 0.4688, 0.2093, 0.5, 0.2093, 0.5, 0.2449, 0.4688, 0.2449, 0.4688, 0.2449, 0.5, 0.2449, 0.5, 0.25, 0.4688, 0.25, 0.4375, 0.2449, 0.4688, 0.2449, 0.4688, 0.25, 0.4375, 0.25, 0.375, 0.25, 0.4063, 0.2127, 0.4063, 0.2458, 0.375, 0.25, 0.4063, 0.2127, 0.4375, 0.2093, 0.4375, 0.2449, 0.4063, 0.2458, 0.4063, 0.2458, 0.4375, 0.2449, 0.4375, 0.25, 0.4063, 0.25, 0.375, 0.25, 0.4063, 0.2458, 0.4063, 0.25, 0.375, 0.25, 0.5625, 0.2093, 0.5938, 0.2127, 0.5938, 0.2458, 0.5625, 0.2449, 0.5938, 0.2127, 0.625, 0.25, 0.625, 0.25, 0.5938, 0.2458, 0.5938, 0.2458, 0.625, 0.25, 0.625, 0.25, 0.5938, 0.25, 0.5625, 0.2449, 0.5938, 0.2458, 0.5938, 0.25, 0.5625, 0.25, 0.5, 0.4792, 0.5, 0.4349, 0.5313, 0.4349, 0.5313, 0.4792, 0.5, 0.4349, 0.5, 0.375, 0.5313, 0.375, 0.5313, 0.4349, 0.5313, 0.4349, 0.5313, 0.375, 0.5625, 0.375, 0.5625, 0.4349, 0.5313, 0.4792, 0.5313, 0.4349, 0.5625, 0.4349, 0.5625, 0.4792, 0.4375, 0.4792, 0.4375, 0.4349, 0.4688, 0.4349, 0.4688, 0.4792, 0.4375, 0.4349, 0.4375, 0.375, 0.4688, 0.375, 0.4688, 0.4349, 0.4688, 0.4349, 0.4688, 0.375, 0.5, 0.375, 0.5, 0.4349, 0.4688, 0.4792, 0.4688, 0.4349, 0.5, 0.4349, 0.5, 0.4792, 0.375, 0.5, 0.375, 0.4375, 0.4063, 0.4353, 0.4056, 0.4809, 0.375, 0.4375, 0.375, 0.375, 0.4063, 0.375, 0.4063, 0.4353, 0.4063, 0.4353, 0.4063, 0.375, 0.4375, 0.375, 0.4375, 0.4349, 0.4056, 0.4809, 0.4063, 0.4353, 0.4375, 0.4349, 0.4375, 0.4792, 0.5625, 0.4792, 0.5625, 0.4349, 0.5937, 0.4353, 0.5944, 0.4809, 0.5625, 0.4349, 0.5625, 0.375, 0.5937, 0.375, 0.5937, 0.4353, 0.5937, 0.4353, 0.5937, 0.375, 0.625, 0.375, 0.625, 0.4375, 0.5944, 0.4809, 0.5937, 0.4353, 0.625, 0.4375, 0.625, 0.5])
me_cube_006.materials.append(mat_material_001)
me_cube_006.update()
me_cube_007 = bpy.data.meshes.new('Cube.007')
me_cube_007.from_pydata([(-0.8495, 0.8874, -0.7393), (-0.8992, 0.9138, 0.4895), (0.8495, 0.8874, -0.7393), (0.8992, 0.9138, 0.4895), (0.2832, 5.742, -0.7393), (-0.2832, 5.742, -0.7393), (-0.2997, 5.903, 0.4895), (0.2997, 5.903, 0.4895), (-1.0, 0.9382, -0.2954), (1.0, 0.9382, -0.2954), (-0.3333, 6.053, -0.2954), (0.3333, 6.053, -0.2954), (-1.0, 0.9382, 0.3713), (-1.0, 0.9382, 0.03798), (1.0, 0.9382, 0.3713), (1.0, 0.9382, 0.03798), (-0.3333, 6.053, 0.3713), (-0.3333, 6.053, 0.03798), (0.3333, 6.053, 0.3713), (0.3333, 6.053, 0.03798), (-0.8313, 0.8863, -0.7155), (-0.8753, 0.9123, 0.4713), (0.8313, 0.8863, -0.7155), (0.8753, 0.9123, 0.4713), (0.2682, 5.73, -0.7161), (-0.2682, 5.73, -0.7161), (-0.2831, 5.892, 0.4671), (0.2831, 5.892, 0.4671), (-0.9704, 0.9362, -0.291), (0.9704, 0.9362, -0.291), (-0.3152, 6.03, -0.2873), (0.3152, 6.03, -0.2873), (-0.9715, 0.9363, 0.362), (-0.9701, 0.9362, 0.03798), (0.9715, 0.9363, 0.362), (0.9701, 0.9362, 0.03798), (-0.3162, 6.031, 0.3594), (-0.3135, 6.03, 0.03798), (0.3162, 6.031, 0.3594), (0.3135, 6.03, 0.03798), (-0.983, 0.3522, 0.2359), (-0.983, 0.3522, 0.3098), (-0.983, 0.8844, 0.2359), (-0.983, 0.8844, 0.3098), (0.983, 0.3522, 0.2359), (0.983, 0.3522, 0.3098), (0.983, 0.8844, 0.2359), (0.983, 0.8844, 0.3098), (1.0, 0.0916, -0.2954), (-1.0, 0.1551, -0.2954), (-1.0, -0.01437, 0.03798), (-0.9704, 0.1604, -0.291), (-0.9701, -0.0082, 0.03798), (-1.0, -0.03969, 0.3713), (-0.9715, -0.02401, 0.362), (-0.8753, 0.007055, 0.4713), (-0.8495, 0.008859, -0.7393), (1.0, 0.00221, 0.03798), (-0.8313, -0.001203, -0.7155), (0.9701, 0.007174, 0.03798), (0.8495, 0.1975, -0.7393), (1.0, -0.0965, 0.3713), (0.8313, 0.2032, -0.7155), (-0.2832, 0.1137, -0.7393), (0.9715, -0.1008, 0.362), (0.8992, 0.01252, 0.4895), (-0.8992, 0.01779, 0.4895), (0.8753, -0.02318, 0.4713), (0.2832, 0.2221, -0.7393), (0.2682, 0.2224, -0.7161), (-0.2682, 0.1318, -0.7161), (0.9704, 0.08703, -0.291), (0.9703, -0.09493, -0.1566), (1.0, -0.08253, -0.1283), (0.5504, 0.02509, -0.7393), (0.7379, 0.08703, -0.7393), (-0.03948, 0.0152, -0.7393), (0.1072, 0.1317, -0.7393), (0.7218, 0.08512, -0.7156), (0.5354, 0.01731, -0.7158), (0.08961, 0.1179, -0.7161), (-0.05763, 0.007796, -0.7161), (0.9031, -0.08319, -0.4963), (0.9248, -0.07485, -0.5172), (-0.5665, 0.2059, -0.7157), (-0.5642, 0.2051, -0.7393)], [], [(18, 7, 3, 14), (14, 3, 65, 61), (4, 2, 60, 75, 74, 68), (0, 5, 63, 85, 56), (5, 4, 68, 77, 76, 63), (12, 1, 6, 16), (16, 6, 7, 18), (5, 10, 11, 4), (0, 8, 10, 5), (2, 9, 48, 83, 60), (4, 11, 9, 2), (10, 17, 19, 11), (17, 16, 18, 19), (8, 13, 17, 10), (13, 12, 16, 17), (9, 15, 57, 73, 48), (15, 14, 61, 57), (11, 19, 15, 9), (19, 18, 14, 15), (38, 34, 23, 27), (34, 64, 67, 23), (24, 69, 79, 78, 62, 22), (20, 58, 84, 70, 25), (25, 70, 81, 80, 69, 24), (32, 36, 26, 21), (36, 38, 27, 26), (25, 24, 31, 30), (20, 25, 30, 28), (22, 62, 82, 71, 29), (24, 22, 29, 31), (30, 31, 39, 37), (37, 39, 38, 36), (28, 30, 37, 33), (33, 37, 36, 32), (29, 71, 72, 59, 35), (35, 59, 64, 34), (31, 29, 35, 39), (39, 35, 34, 38), (1, 66, 55, 21), (3, 7, 27, 23), (6, 1, 21, 26), (7, 6, 26, 27), (40, 41, 43, 42), (42, 43, 47, 46), (46, 47, 45, 44), (44, 45, 41, 40), (42, 46, 44, 40), (47, 43, 41, 45), (52, 51, 28, 33), (49, 50, 13, 8), (67, 65, 3, 23), (53, 66, 1, 12), (56, 49, 8, 0), (51, 58, 20, 28), (54, 52, 33, 32), (50, 53, 12, 13), (55, 54, 32, 21), (58, 49, 56), (59, 72, 73), (72, 71, 48), (73, 72, 48), (71, 82, 48), (82, 62, 83), (62, 78, 75), (78, 79, 74), (75, 78, 74), (79, 69, 68), (80, 81, 76), (81, 70, 63), (76, 81, 63), (70, 84, 63), (69, 80, 77), (65, 67, 64), (73, 57, 59), (57, 61, 64), (59, 57, 64), (77, 68, 69), (68, 74, 79), (85, 63, 84), (76, 77, 80), (56, 85, 58), (58, 85, 84), (53, 50, 54), (50, 49, 51), (54, 50, 52), (55, 66, 54), (66, 53, 54), (61, 65, 64), (52, 50, 51), (83, 48, 82), (58, 51, 49), (60, 83, 62), (75, 60, 62)])
_uv = me_cube_007.uv_layers.new(name='UVMap')
_uv.uv.foreach_set('vector', [0.5833, 0.4167, 0.625, 0.4167, 0.625, 0.5, 0.5833, 0.5, 0.5833, 0.5, 0.625, 0.5, 0.625, 0.6155, 0.5833, 0.6293, 0.2917, 0.5, 0.375, 0.5, 0.375, 0.5908, 0.3586, 0.6087, 0.331, 0.6188, 0.2917, 0.6189, 0.125, 0.5, 0.2083, 0.5, 0.2083, 0.6212, 0.167, 0.6053, 0.125, 0.6157, 0.2083, 0.5, 0.2917, 0.5, 0.2917, 0.6189, 0.2658, 0.6208, 0.2442, 0.6233, 0.2083, 0.6212, 0.5833, 0.25, 0.625, 0.25, 0.625, 0.3333, 0.5833, 0.3333, 0.5833, 0.3333, 0.625, 0.3333, 0.625, 0.4167, 0.5833, 0.4167, 0.375, 0.3333, 0.5, 0.3333, 0.5, 0.4167, 0.375, 0.4167, 0.375, 0.25, 0.5, 0.25, 0.5, 0.3333, 0.375, 0.3333, 0.375, 0.5, 0.5, 0.5, 0.5, 0.6058, 0.4375, 0.6267, 0.375, 0.5908, 0.375, 0.4167, 0.5, 0.4167, 0.5, 0.5, 0.375, 0.5, 0.5, 0.3333, 0.5417, 0.3333, 0.5417, 0.4167, 0.5, 0.4167, 0.5417, 0.3333, 0.5833, 0.3333, 0.5833, 0.4167, 0.5417, 0.4167, 0.5, 0.25, 0.5417, 0.25, 0.5417, 0.3333, 0.5, 0.3333, 0.5417, 0.25, 0.5833, 0.25, 0.5833, 0.3333, 0.5417, 0.3333, 0.5, 0.5, 0.5417, 0.5, 0.5417, 0.617, 0.5209, 0.6276, 0.5, 0.6058, 0.5417, 0.5, 0.5833, 0.5, 0.5833, 0.6293, 0.5417, 0.617, 0.5, 0.4167, 0.5417, 0.4167, 0.5417, 0.5, 0.5, 0.5, 0.5417, 0.4167, 0.5833, 0.4167, 0.5833, 0.5, 0.5417, 0.5, 0.5833, 0.4167, 0.5833, 0.5, 0.625, 0.5, 0.625, 0.4167, 0.5833, 0.5, 0.5833, 0.6299, 0.625, 0.62, 0.625, 0.5, 0.2917, 0.5, 0.2917, 0.6189, 0.3312, 0.6193, 0.3588, 0.6089, 0.375, 0.5901, 0.375, 0.5, 0.125, 0.5, 0.125, 0.617, 0.1642, 0.6042, 0.2083, 0.6208, 0.2083, 0.5, 0.2083, 0.5, 0.2083, 0.6208, 0.241, 0.6235, 0.2639, 0.6211, 0.2917, 0.6189, 0.2917, 0.5, 0.5833, 0.25, 0.5833, 0.3333, 0.625, 0.3333, 0.625, 0.25, 0.5833, 0.3333, 0.5833, 0.4167, 0.625, 0.4167, 0.625, 0.3333, 0.375, 0.3333, 0.375, 0.4167, 0.5, 0.4167, 0.5, 0.3333, 0.375, 0.25, 0.375, 0.3333, 0.5, 0.3333, 0.5, 0.25, 0.375, 0.5, 0.375, 0.5901, 0.4395, 0.6277, 0.5, 0.6064, 0.5, 0.5, 0.375, 0.4167, 0.375, 0.5, 0.5, 0.5, 0.5, 0.4167, 0.5, 0.3333, 0.5, 0.4167, 0.5417, 0.4167, 0.5417, 0.3333, 0.5417, 0.3333, 0.5417, 0.4167, 0.5833, 0.4167, 0.5833, 0.3333, 0.5, 0.25, 0.5, 0.3333, 0.5417, 0.3333, 0.5417, 0.25, 0.5417, 0.25, 0.5417, 0.3333, 0.5833, 0.3333, 0.5833, 0.25, 0.5, 0.5, 0.5, 0.6064, 0.517, 0.6291, 0.5417, 0.6164, 0.5417, 0.5, 0.5417, 0.5, 0.5417, 0.6164, 0.5833, 0.6299, 0.5833, 0.5, 0.5, 0.4167, 0.5, 0.5, 0.5417, 0.5, 0.5417, 0.4167, 0.5417, 0.4167, 0.5417, 0.5, 0.5833, 0.5, 0.5833, 0.4167, 0.625, 0.25, 0.625, 0.1352, 0.625, 0.1338, 0.625, 0.25, 0.625, 0.5, 0.625, 0.4167, 0.625, 0.4167, 0.625, 0.5, 0.625, 0.3333, 0.625, 0.25, 0.625, 0.25, 0.625, 0.3333, 0.625, 0.4167, 0.625, 0.3333, 0.625, 0.3333, 0.625, 0.4167, 0.375, 0.0, 0.625, 0.0, 0.625, 0.25, 0.375, 0.25, 0.375, 0.25, 0.625, 0.25, 0.625, 0.5, 0.375, 0.5, 0.375, 0.5, 0.625, 0.5, 0.625, 0.75, 0.375, 0.75, 0.375, 0.75, 0.625, 0.75, 0.625, 1.0, 0.375, 1.0, 0.125, 0.5, 0.375, 0.5, 0.375, 0.75, 0.125, 0.75, 0.625, 0.5, 0.875, 0.5, 0.875, 0.75, 0.625, 0.75, 0.5417, 0.1317, 0.5, 0.1528, 0.5, 0.25, 0.5417, 0.25, 0.5, 0.1521, 0.5417, 0.1309, 0.5417, 0.25, 0.5, 0.25, 0.625, 0.62, 0.625, 0.6155, 0.625, 0.5, 0.625, 0.5, 0.5833, 0.1278, 0.625, 0.1352, 0.625, 0.25, 0.5833, 0.25, 0.375, 0.1343, 0.5, 0.1521, 0.5, 0.25, 0.375, 0.25, 0.5, 0.1528, 0.375, 0.133, 0.375, 0.25, 0.5, 0.25, 0.5833, 0.1297, 0.5417, 0.1317, 0.5417, 0.25, 0.5833, 0.25, 0.5417, 0.1309, 0.5833, 0.1278, 0.5833, 0.25, 0.5417, 0.25, 0.625, 0.1338, 0.5833, 0.1297, 0.5833, 0.25, 0.625, 0.25, 0.375, 0.133, 0.5, 0.1521, 0.125, 0.6157, 0.5417, 0.6164, 0.517, 0.6291, 0.5209, 0.6276, 0.517, 0.6291, 0.5, 0.6064, 0.5, 0.6058, 0.5209, 0.6276, 0.517, 0.6291, 0.5, 0.6058, 0.5, 0.6064, 0.4395, 0.6277, 0.5, 0.6058, 0.4395, 0.6277, 0.375, 0.5901, 0.4375, 0.6267, 0.375, 0.5901, 0.3588, 0.6089, 0.3586, 0.6087, 0.3588, 0.6089, 0.3312, 0.6193, 0.331, 0.6188, 0.3586, 0.6087, 0.3588, 0.6089, 0.331, 0.6188, 0.3312, 0.6193, 0.2917, 0.6189, 0.2917, 0.6189, 0.2639, 0.6211, 0.241, 0.6235, 0.2442, 0.6233, 0.241, 0.6235, 0.2083, 0.6208, 0.2083, 0.6212, 0.2442, 0.6233, 0.241, 0.6235, 0.2083, 0.6212, 0.2083, 0.6208, 0.1642, 0.6042, 0.2083, 0.6212, 0.2917, 0.6189, 0.2639, 0.6211, 0.2658, 0.6208, 0.625, 0.6155, 0.625, 0.62, 0.5833, 0.6299, 0.5209, 0.6276, 0.5417, 0.617, 0.5417, 0.6164, 0.5417, 0.617, 0.5833, 0.6293, 0.5833, 0.6299, 0.5417, 0.6164, 0.5417, 0.617, 0.5833, 0.6299, 0.2658, 0.6208, 0.2917, 0.6189, 0.2917, 0.6189, 0.2917, 0.6189, 0.331, 0.6188, 0.3312, 0.6193, 0.167, 0.6053, 0.2083, 0.6212, 0.1642, 0.6042, 0.2442, 0.6233, 0.2658, 0.6208, 0.2639, 0.6211, 0.125, 0.6157, 0.167, 0.6053, 0.375, 0.133, 0.375, 0.133, 0.167, 0.6053, 0.1642, 0.6042, 0.5833, 0.1278, 0.5417, 0.1309, 0.5833, 0.1297, 0.5417, 0.1309, 0.5, 0.1521, 0.5, 0.1528, 0.5833, 0.1297, 0.5417, 0.1309, 0.5417, 0.1317, 0.625, 0.1338, 0.625, 0.1352, 0.5833, 0.1297, 0.625, 0.1352, 0.5833, 0.1278, 0.5833, 0.1297, 0.5833, 0.6293, 0.625, 0.6155, 0.5833, 0.6299, 0.5417, 0.1317, 0.5417, 0.1309, 0.5, 0.1528, 0.4375, 0.6267, 0.5, 0.6058, 0.4395, 0.6277, 0.375, 0.133, 0.5, 0.1528, 0.5, 0.1521, 0.375, 0.5908, 0.4375, 0.6267, 0.375, 0.5901, 0.3586, 0.6087, 0.375, 0.5908, 0.375, 0.5901])
me_cube_007.materials.append(mat_material_001)
me_cube_007.update()
me_cube_008 = bpy.data.meshes.new('Cube.008')
me_cube_008.from_pydata([(-0.8495, -1.011, -0.7393), (-0.8992, -1.037, 0.4895), (0.8495, -1.011, -0.7393), (0.8992, -1.037, 0.4895), (-0.2832, -5.866, -0.7393), (0.2832, -5.866, -0.7393), (0.2997, -6.027, 0.4895), (-0.2997, -6.027, 0.4895), (-1.0, -1.062, -0.2954), (1.0, -1.062, -0.2954), (0.3333, -6.176, -0.2954), (-0.3333, -6.176, -0.2954), (-1.0, -1.062, 0.03798), (-1.0, -1.062, 0.3713), (1.0, -1.062, 0.3713), (1.0, -1.062, 0.03798), (0.3333, -6.176, 0.3713), (0.3333, -6.176, 0.03798), (-0.3333, -6.176, 0.3713), (-0.3333, -6.176, 0.03798), (-0.8313, -1.01, -0.7155), (-0.8753, -1.036, 0.4713), (0.8313, -1.01, -0.7155), (0.8753, -1.036, 0.4713), (-0.2682, -5.854, -0.7161), (0.2682, -5.854, -0.7161), (0.2831, -6.016, 0.4671), (-0.2831, -6.016, 0.4671), (-0.9704, -1.06, -0.291), (0.9704, -1.06, -0.291), (0.3152, -6.154, -0.2873), (-0.3152, -6.154, -0.2873), (-0.9701, -1.06, 0.03798), (-0.9715, -1.06, 0.362), (0.9715, -1.06, 0.362), (0.9701, -1.06, 0.03798), (0.3162, -6.155, 0.3594), (0.3135, -6.154, 0.03798), (-0.3162, -6.155, 0.3594), (-0.3135, -6.154, 0.03798), (1.0, 0.0916, -0.2954), (-1.0, 0.1551, -0.2954), (-1.0, -0.01437, 0.03798), (-0.9704, 0.1604, -0.291), (-0.9701, -0.0082, 0.03798), (-1.0, -0.03969, 0.3713), (-0.9715, -0.02401, 0.362), (-0.8753, 0.007055, 0.4713), (-0.8495, 0.008859, -0.7393), (1.0, 0.00221, 0.03798), (-0.8313, -0.001203, -0.7155), (0.9701, 0.007174, 0.03798), (0.8495, 0.1975, -0.7393), (1.0, -0.0965, 0.3713), (0.8313, 0.2032, -0.7155), (-0.2832, 0.1137, -0.7393), (0.9715, -0.1008, 0.362), (0.8992, 0.01252, 0.4895), (-0.8992, 0.01779, 0.4895), (0.8753, -0.02318, 0.4713), (0.2832, 0.2221, -0.7393), (0.2682, 0.2224, -0.7161), (-0.2682, 0.1318, -0.7161), (0.9704, 0.08703, -0.291), (0.9703, -0.09493, -0.1566), (1.0, -0.08253, -0.1283), (0.5504, 0.02509, -0.7393), (0.7379, 0.08703, -0.7393), (-0.03948, 0.0152, -0.7393), (0.1072, 0.1317, -0.7393), (0.7218, 0.08512, -0.7156), (0.5354, 0.01731, -0.7158), (0.08961, 0.1179, -0.7161), (-0.05763, 0.007796, -0.7161), (0.9031, -0.08319, -0.4963), (0.9248, -0.07485, -0.5172), (-0.5665, 0.2059, -0.7157), (-0.5642, 0.2051, -0.7393)], [], [(13, 1, 58, 45), (18, 7, 1, 13), (14, 3, 6, 16), (16, 6, 7, 18), (5, 10, 11, 4), (2, 9, 10, 5), (4, 11, 8, 0), (0, 8, 41, 48), (10, 17, 19, 11), (17, 16, 18, 19), (9, 15, 17, 10), (15, 14, 16, 17), (11, 19, 12, 8), (19, 18, 13, 12), (8, 12, 42, 41), (12, 13, 45, 42), (33, 46, 47, 21), (38, 33, 21, 27), (34, 36, 26, 23), (36, 38, 27, 26), (25, 24, 31, 30), (22, 25, 30, 29), (24, 20, 28, 31), (20, 50, 43, 28), (30, 31, 39, 37), (37, 39, 38, 36), (29, 30, 37, 35), (35, 37, 36, 34), (31, 28, 32, 39), (39, 32, 33, 38), (28, 43, 44, 32), (32, 44, 46, 33), (3, 57, 59, 23), (1, 7, 27, 21), (6, 3, 23, 26), (7, 6, 26, 27), (51, 64, 63, 29, 35), (40, 65, 49, 15, 9), (53, 57, 3, 14), (60, 66, 67, 52, 2, 5), (55, 68, 69, 60, 5, 4), (54, 70, 71, 61, 25, 22), (61, 72, 73, 62, 24, 25), (63, 74, 54, 22, 29), (52, 75, 40, 9, 2), (59, 56, 34, 23), (56, 51, 35, 34), (49, 53, 14, 15), (62, 76, 50, 20, 24), (48, 77, 55, 4, 0), (47, 58, 1, 21), (48, 41, 50), (56, 59, 57), (53, 49, 56), (49, 65, 51), (66, 60, 71), (60, 69, 61), (68, 55, 73), (55, 77, 76), (60, 61, 71), (69, 68, 72), (61, 69, 72), (55, 76, 62), (77, 48, 50), (76, 77, 50), (41, 42, 43), (42, 45, 46), (45, 58, 46), (58, 47, 46), (56, 57, 53), (63, 64, 40), (64, 51, 65), (51, 56, 49), (54, 74, 75), (74, 63, 40), (75, 74, 40), (64, 65, 40), (42, 46, 44), (42, 44, 43), (71, 70, 66), (70, 54, 67), (41, 43, 50), (70, 67, 66), (62, 73, 55), (73, 72, 68), (54, 75, 52), (54, 52, 67)])
_uv = me_cube_008.uv_layers.new(name='UVMap')
_uv.uv.foreach_set('vector', [0.5833, 0.0, 0.625, 0.0, 0.625, 0.1352, 0.5833, 0.1278, 0.5833, 0.9167, 0.625, 0.9167, 0.625, 1.0, 0.5833, 1.0, 0.5833, 0.75, 0.625, 0.75, 0.625, 0.8333, 0.5833, 0.8333, 0.5833, 0.8333, 0.625, 0.8333, 0.625, 0.9167, 0.5833, 0.9167, 0.375, 0.8333, 0.5, 0.8333, 0.5, 0.9167, 0.375, 0.9167, 0.375, 0.75, 0.5, 0.75, 0.5, 0.8333, 0.375, 0.8333, 0.375, 0.9167, 0.5, 0.9167, 0.5, 1.0, 0.375, 1.0, 0.375, 0.0, 0.5, 0.0, 0.5, 0.1521, 0.375, 0.1343, 0.5, 0.8333, 0.5417, 0.8333, 0.5417, 0.9167, 0.5, 0.9167, 0.5417, 0.8333, 0.5833, 0.8333, 0.5833, 0.9167, 0.5417, 0.9167, 0.5, 0.75, 0.5417, 0.75, 0.5417, 0.8333, 0.5, 0.8333, 0.5417, 0.75, 0.5833, 0.75, 0.5833, 0.8333, 0.5417, 0.8333, 0.5, 0.9167, 0.5417, 0.9167, 0.5417, 1.0, 0.5, 1.0, 0.5417, 0.9167, 0.5833, 0.9167, 0.5833, 1.0, 0.5417, 1.0, 0.5, 0.0, 0.5417, 0.0, 0.5417, 0.1309, 0.5, 0.1521, 0.5417, 0.0, 0.5833, 0.0, 0.5833, 0.1278, 0.5417, 0.1309, 0.5833, 0.0, 0.5833, 0.1297, 0.625, 0.1338, 0.625, 0.0, 0.5833, 0.9167, 0.5833, 1.0, 0.625, 1.0, 0.625, 0.9167, 0.5833, 0.75, 0.5833, 0.8333, 0.625, 0.8333, 0.625, 0.75, 0.5833, 0.8333, 0.5833, 0.9167, 0.625, 0.9167, 0.625, 0.8333, 0.375, 0.8333, 0.375, 0.9167, 0.5, 0.9167, 0.5, 0.8333, 0.375, 0.75, 0.375, 0.8333, 0.5, 0.8333, 0.5, 0.75, 0.375, 0.9167, 0.375, 1.0, 0.5, 1.0, 0.5, 0.9167, 0.375, 0.0, 0.375, 0.133, 0.5, 0.1528, 0.5, 0.0, 0.5, 0.8333, 0.5, 0.9167, 0.5417, 0.9167, 0.5417, 0.8333, 0.5417, 0.8333, 0.5417, 0.9167, 0.5833, 0.9167, 0.5833, 0.8333, 0.5, 0.75, 0.5, 0.8333, 0.5417, 0.8333, 0.5417, 0.75, 0.5417, 0.75, 0.5417, 0.8333, 0.5833, 0.8333, 0.5833, 0.75, 0.5, 0.9167, 0.5, 1.0, 0.5417, 1.0, 0.5417, 0.9167, 0.5417, 0.9167, 0.5417, 1.0, 0.5833, 1.0, 0.5833, 0.9167, 0.5, 0.0, 0.5, 0.1528, 0.5417, 0.1317, 0.5417, 0.0, 0.5417, 0.0, 0.5417, 0.1317, 0.5833, 0.1297, 0.5833, 0.0, 0.625, 0.75, 0.625, 0.6155, 0.625, 0.62, 0.625, 0.75, 0.625, 1.0, 0.625, 0.9167, 0.625, 0.9167, 0.625, 1.0, 0.625, 0.8333, 0.625, 0.75, 0.625, 0.75, 0.625, 0.8333, 0.625, 0.9167, 0.625, 0.8333, 0.625, 0.8333, 0.625, 0.9167, 0.5417, 0.6164, 0.517, 0.6291, 0.5, 0.6064, 0.5, 0.75, 0.5417, 0.75, 0.5, 0.6058, 0.5209, 0.6276, 0.5417, 0.617, 0.5417, 0.75, 0.5, 0.75, 0.5833, 0.6293, 0.625, 0.6155, 0.625, 0.75, 0.5833, 0.75, 0.2917, 0.6189, 0.331, 0.6188, 0.3586, 0.6087, 0.375, 0.5908, 0.375, 0.75, 0.2917, 0.75, 0.2083, 0.6212, 0.2442, 0.6233, 0.2658, 0.6208, 0.2917, 0.6189, 0.2917, 0.75, 0.2083, 0.75, 0.375, 0.5901, 0.3588, 0.6089, 0.3312, 0.6193, 0.2917, 0.6189, 0.2917, 0.75, 0.375, 0.75, 0.2917, 0.6189, 0.2639, 0.6211, 0.241, 0.6235, 0.2083, 0.6208, 0.2083, 0.75, 0.2917, 0.75, 0.5, 0.6064, 0.4395, 0.6277, 0.375, 0.5901, 0.375, 0.75, 0.5, 0.75, 0.375, 0.5908, 0.4375, 0.6267, 0.5, 0.6058, 0.5, 0.75, 0.375, 0.75, 0.625, 0.62, 0.5833, 0.6299, 0.5833, 0.75, 0.625, 0.75, 0.5833, 0.6299, 0.5417, 0.6164, 0.5417, 0.75, 0.5833, 0.75, 0.5417, 0.617, 0.5833, 0.6293, 0.5833, 0.75, 0.5417, 0.75, 0.2083, 0.6208, 0.1642, 0.6042, 0.125, 0.617, 0.125, 0.75, 0.2083, 0.75, 0.125, 0.6157, 0.167, 0.6053, 0.2083, 0.6212, 0.2083, 0.75, 0.125, 0.75, 0.625, 0.1338, 0.625, 0.1352, 0.625, 0.0, 0.625, 0.0, 0.125, 0.6157, 0.5, 0.1521, 0.375, 0.133, 0.5833, 0.6299, 0.625, 0.62, 0.625, 0.6155, 0.5833, 0.6293, 0.5417, 0.617, 0.5833, 0.6299, 0.5417, 0.617, 0.5209, 0.6276, 0.5417, 0.6164, 0.331, 0.6188, 0.2917, 0.6189, 0.3312, 0.6193, 0.2917, 0.6189, 0.2658, 0.6208, 0.2917, 0.6189, 0.2442, 0.6233, 0.2083, 0.6212, 0.241, 0.6235, 0.2083, 0.6212, 0.167, 0.6053, 0.1642, 0.6042, 0.2917, 0.6189, 0.2917, 0.6189, 0.3312, 0.6193, 0.2658, 0.6208, 0.2442, 0.6233, 0.2639, 0.6211, 0.2917, 0.6189, 0.2658, 0.6208, 0.2639, 0.6211, 0.2083, 0.6212, 0.1642, 0.6042, 0.2083, 0.6208, 0.167, 0.6053, 0.125, 0.6157, 0.375, 0.133, 0.1642, 0.6042, 0.167, 0.6053, 0.375, 0.133, 0.5, 0.1521, 0.5417, 0.1309, 0.5, 0.1528, 0.5417, 0.1309, 0.5833, 0.1278, 0.5833, 0.1297, 0.5833, 0.1278, 0.625, 0.1352, 0.5833, 0.1297, 0.625, 0.1352, 0.625, 0.1338, 0.5833, 0.1297, 0.5833, 0.6299, 0.625, 0.6155, 0.5833, 0.6293, 0.5, 0.6064, 0.517, 0.6291, 0.5, 0.6058, 0.517, 0.6291, 0.5417, 0.6164, 0.5209, 0.6276, 0.5417, 0.6164, 0.5833, 0.6299, 0.5417, 0.617, 0.375, 0.5901, 0.4395, 0.6277, 0.4375, 0.6267, 0.4395, 0.6277, 0.5, 0.6064, 0.5, 0.6058, 0.4375, 0.6267, 0.4395, 0.6277, 0.5, 0.6058, 0.517, 0.6291, 0.5209, 0.6276, 0.5, 0.6058, 0.5417, 0.1309, 0.5833, 0.1297, 0.5417, 0.1317, 0.5417, 0.1309, 0.5417, 0.1317, 0.5, 0.1528, 0.3312, 0.6193, 0.3588, 0.6089, 0.331, 0.6188, 0.3588, 0.6089, 0.375, 0.5901, 0.3586, 0.6087, 0.5, 0.1521, 0.5, 0.1528, 0.375, 0.133, 0.3588, 0.6089, 0.3586, 0.6087, 0.331, 0.6188, 0.2083, 0.6208, 0.241, 0.6235, 0.2083, 0.6212, 0.241, 0.6235, 0.2639, 0.6211, 0.2442, 0.6233, 0.375, 0.5901, 0.4375, 0.6267, 0.375, 0.5908, 0.375, 0.5901, 0.375, 0.5908, 0.3586, 0.6087])
me_cube_008.materials.append(mat_material_001)
me_cube_008.update()

# ---- objects
ob_light = bpy.data.objects.new('Light', light_light)
ob_camera = bpy.data.objects.new('Camera', cam_camera)
ob_boatwhole = bpy.data.objects.new('BoatWhole', me_cube_001)
ob_boat1h2 = bpy.data.objects.new('Boat1h2', me_cube_003)
ob_cube_001 = bpy.data.objects.new('Cube.001', me_cube_005)
ob_cube = bpy.data.objects.new('Cube', me_cube_006)
ob_boatwhole_001 = bpy.data.objects.new('BoatWhole.001', me_cube_007)
ob_boatwhole_002 = bpy.data.objects.new('BoatWhole.002', me_cube_008)

# ---- transforms, parenting, visibility, modifiers, constraints
ob_light.location = (4.076, 1.005, 5.904)
ob_light.rotation_euler = (0.6503, 0.05522, 1.866)
ob_light.lock_rotations_4d = False
ob_light.empty_display_type = 'ARROWS'
ob_light.color = (0.0, 0.0, 0.0, 0.0)
ob_light.lineart.crease_threshold = 0.0
ob_camera.location = (7.359, -6.926, 4.958)
ob_camera.rotation_euler = (1.109, 0.0, 0.8149)
ob_camera.lock_rotations_4d = False
ob_camera.empty_display_type = 'ARROWS'
ob_camera.color = (0.0, 0.0, 0.0, 0.0)
ob_camera.display_type = 'WIRE'
ob_camera.lineart.crease_threshold = 0.0
ob_boatwhole.location = (-1.355e-09, 0.06183, 0.2954)
ob_boat1h2.location = (-2.749, -3.634, 0.2256)
ob_cube_001.location = (-2.771, 0.9241, 0.2638)
ob_cube_001.scale = (0.983, 0.2661, 0.03696)
ob_cube.location = (3.05, 0.0, 0.0)
ob_cube.scale = (0.05387, 1.496, 0.05387)
_vg = ob_cube.vertex_groups.new(name='Group')
ob_boatwhole_001.location = (-5.763, 0.06183, 0.2954)
ob_boatwhole_002.location = (-5.763, -1.262, 0.2954)

# ---- collection membership
col_collection.objects.link(ob_light)
col_collection.objects.link(ob_camera)
col_collection.objects.link(ob_boatwhole)
col_collection.objects.link(ob_boat1h2)
col_collection.objects.link(ob_cube_001)
col_collection.objects.link(ob_cube)
col_collection.objects.link(ob_boatwhole_001)
col_collection.objects.link(ob_boatwhole_002)

# ---- scene / render settings (as saved in the file)
scene.camera = ob_camera
scene.frame_start = 1; scene.frame_end = 250; scene.frame_set(1)
scene.render.engine = 'BLENDER_EEVEE_NEXT'
scene.cycles.sampling_pattern = 'TABULATED_SOBOL'
scene.cycles.use_light_tree = False
scene.view_settings.view_transform = 'Filmic'
bpy.context.view_layer.update()
